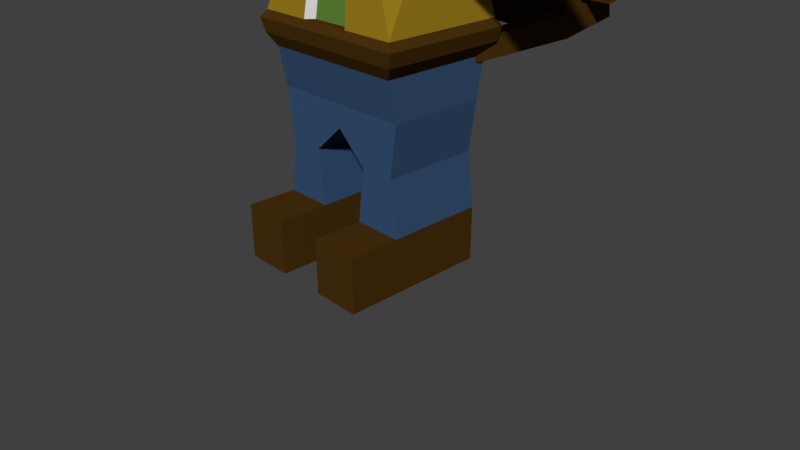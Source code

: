 # Source: Zombie.blend  (saved by Blender 2.79.0; exported with 4.5.12 LTS)
import bpy
from mathutils import Matrix  # noqa: F401  (used for matrix-valued properties, if any)

bpy.ops.wm.read_factory_settings(use_empty=True)
scene = bpy.context.scene
scene.name = 'Scene'

# ---- collections
col_collection_1 = bpy.data.collections.new('Collection 1'); scene.collection.children.link(col_collection_1)

# ---- materials (node trees are filled in below, after node groups)
mat_material = bpy.data.materials.new('Material')
mat_material.alpha_threshold = 0.0
mat_material.use_transparent_shadow = False
mat_material.diffuse_color = (0.104, 0.2266, 0.03263, 1.0)
mat_material.roughness = 0.5
mat_material.line_color = (0.0, 0.0, 0.0, 1.0)
mat_material_001 = bpy.data.materials.new('Material.001')
mat_material_001.alpha_threshold = 0.0
mat_material_001.use_transparent_shadow = False
mat_material_001.diffuse_color = (0.4969, 0.195, 0.1422, 1.0)
mat_material_001.roughness = 0.5
mat_material_002 = bpy.data.materials.new('Material.002')
mat_material_002.alpha_threshold = 0.0
mat_material_002.use_transparent_shadow = False
mat_material_002.diffuse_color = (0.723, 0.723, 0.723, 1.0)
mat_material_002.roughness = 0.5
mat_material_003 = bpy.data.materials.new('Material.003')
mat_material_003.alpha_threshold = 0.0
mat_material_003.use_transparent_shadow = False
mat_material_003.diffuse_color = (0.3185, 0.1981, 0.01128, 1.0)
mat_material_003.roughness = 0.5
mat_material_004 = bpy.data.materials.new('Material.004')
mat_material_004.alpha_threshold = 0.0
mat_material_004.use_transparent_shadow = False
mat_material_004.diffuse_color = (0.06681, 0.0303, 0.004765, 1.0)
mat_material_004.roughness = 0.5
mat_material_005 = bpy.data.materials.new('Material.005')
mat_material_005.alpha_threshold = 0.0
mat_material_005.use_transparent_shadow = False
mat_material_005.diffuse_color = (0.0375, 0.08285, 0.1734, 1.0)
mat_material_005.roughness = 0.5
mat_material_006 = bpy.data.materials.new('Material.006')
mat_material_006.alpha_threshold = 0.0
mat_material_006.use_transparent_shadow = False
mat_material_006.diffuse_color = (0.4969, 0.3192, 0.04271, 1.0)
mat_material_006.roughness = 0.5
mat_material_007 = bpy.data.materials.new('Material.007')
mat_material_007.alpha_threshold = 0.0
mat_material_007.use_transparent_shadow = False
mat_material_007.diffuse_color = (0.0, 0.0, 0.0, 1.0)
mat_material_007.roughness = 0.5

# ---- material node trees

# ---- world
world_world = bpy.data.worlds.new('World'); scene.world = world_world
world_world.color = (0.05088, 0.05088, 0.05088)
world_world.use_sun_shadow = False
world_world.sun_shadow_jitter_overblur = 0.0
world_world.cycles.sampling_method = 'MANUAL'

# ---- cameras
cam_camera = bpy.data.cameras.new('Camera')
cam_camera.clip_end = 100.0
cam_camera.lens = 35.0
cam_camera.sensor_width = 32.0
cam_camera.sensor_height = 18.0
cam_camera.ortho_scale = 7.314
cam_camera.dof.focus_distance = 0.0
cam_camera.dof.aperture_fstop = 128.0

# ---- meshes
me_cube_002 = bpy.data.meshes.new('Cube.002')
me_cube_002.from_pydata([(1.675, 1.753, 4.511), (-1.675, 1.753, 4.511), (1.675, 1.764, 4.089), (-1.675, 1.764, 4.089), (-1.675, 1.347, 4.079), (1.675, 1.347, 4.079), (1.675, 1.336, 4.5), (-1.675, 1.336, 4.5), (1.675, 2.183, 4.614), (-1.675, 2.183, 4.614), (1.675, 2.256, 4.199), (-1.675, 2.256, 4.199), (-1.675, 1.845, 4.127), (1.675, 1.845, 4.127), (1.675, 1.772, 4.542), (-1.675, 1.772, 4.542), (1.675, 1.771, 4.99), (-1.675, 1.771, 4.99), (1.675, 1.745, 4.57), (-1.675, 1.745, 4.57), (-1.675, 1.329, 4.595), (1.675, 1.329, 4.595), (1.675, 1.355, 5.016), (-1.675, 1.355, 5.016), (1.672, 1.741, 5.515), (-1.678, 1.741, 5.515), (1.672, 1.83, 5.103), (-1.678, 1.83, 5.103), (-1.678, 1.422, 5.015), (1.672, 1.422, 5.015), (1.672, 1.333, 5.427), (-1.678, 1.333, 5.427), (1.672, 2.238, 5.085), (-1.678, 2.238, 5.085), (1.672, 2.263, 4.664), (-1.678, 2.263, 4.664), (-1.678, 1.846, 4.64), (1.672, 1.846, 4.64), (1.672, 1.821, 5.06), (-1.678, 1.821, 5.06)], [], [(5, 4, 3, 2), (1, 0, 2, 3), (7, 6, 0, 1), (6, 5, 2, 0), (4, 7, 1, 3), (7, 4, 5, 6), (13, 12, 11, 10), (9, 8, 10, 11), (15, 14, 8, 9), (14, 13, 10, 8), (12, 15, 9, 11), (15, 12, 13, 14), (21, 20, 19, 18), (17, 16, 18, 19), (23, 22, 16, 17), (22, 21, 18, 16), (20, 23, 17, 19), (23, 20, 21, 22), (29, 28, 27, 26), (25, 24, 26, 27), (31, 30, 24, 25), (30, 29, 26, 24), (28, 31, 25, 27), (31, 28, 29, 30), (37, 36, 35, 34), (33, 32, 34, 35), (39, 38, 32, 33), (38, 37, 34, 32), (36, 39, 33, 35), (39, 36, 37, 38)])
me_cube_002.polygons.foreach_set('material_index', [4, 4, 4, 4, 4, 4, 4, 4, 4, 4, 4, 4, 4, 4, 4, 4, 4, 4, 4, 4, 4, 4, 4, 4, 4, 4, 4, 4, 4, 4])
me_cube_002.materials.append(mat_material)
me_cube_002.materials.append(mat_material_001)
me_cube_002.materials.append(mat_material_002)
me_cube_002.materials.append(mat_material_003)
me_cube_002.materials.append(mat_material_004)
me_cube_002.materials.append(mat_material_005)
me_cube_002.materials.append(mat_material_006)
me_cube_002.materials.append(mat_material_007)
me_cube_002.materials.append(None)
me_cube_002.use_remesh_preserve_volume = False
me_cube_002.use_remesh_preserve_attributes = False
me_cube_002.use_mirror_vertex_groups = False
me_cube_002.update()
me_cube_001 = bpy.data.meshes.new('Cube.001')
me_cube_001.from_pydata([(0.3378, 1.293, 4.711), (0.3302, 1.275, 5.391), (-0.3378, 1.293, 4.711), (-0.3302, 1.275, 5.391), (0.3302, 0.9976, 5.383), (-0.3302, 0.9976, 5.383), (-0.3378, 1.015, 4.704), (0.3378, 1.015, 4.704), (1.051, 1.293, 4.711), (1.028, 1.275, 5.391), (-1.051, 1.293, 4.711), (-1.028, 1.275, 5.391), (1.028, 0.9976, 5.383), (-1.028, 0.9976, 5.383), (-1.051, 1.015, 4.704), (1.051, 1.015, 4.704), (1.304, 1.293, 4.711), (1.275, 1.275, 5.391), (-1.304, 1.293, 4.711), (-1.275, 1.275, 5.391), (1.275, 0.9976, 5.383), (-1.275, 0.9976, 5.383), (-1.304, 1.015, 4.704), (1.304, 1.015, 4.704), (0.3378, 1.293, 4.711), (-0.3378, 1.293, 4.711), (-0.3378, 1.015, 4.704), (0.3378, 1.015, 4.704), (-1.051, 1.293, 4.711), (-1.051, 1.015, 4.704), (1.051, 1.293, 4.711), (1.051, 1.015, 4.704), (-1.304, 1.293, 4.711), (-1.304, 1.015, 4.704), (1.304, 1.293, 4.711), (1.304, 1.015, 4.704), (0.3378, 1.319, 3.688), (-0.3378, 1.319, 3.688), (-0.3378, 1.042, 3.681), (0.3378, 1.042, 3.681), (-1.051, 1.319, 3.688), (-1.051, 1.042, 3.681), (1.051, 1.319, 3.688), (1.051, 1.042, 3.681), (-1.304, 1.319, 3.688), (-1.304, 1.042, 3.681), (1.304, 1.319, 3.688), (1.304, 1.042, 3.681), (1.051, 1.311, 4.003), (1.304, 1.311, 4.003), (-1.051, 1.311, 4.003), (-0.3378, 1.311, 4.003), (1.051, 1.034, 3.996), (1.304, 1.034, 3.996), (-1.051, 1.034, 3.996), (-0.3378, 1.034, 3.996), (0.3378, 1.311, 4.003), (-1.304, 1.034, 3.996), (0.3378, 1.034, 3.996), (-1.304, 1.311, 4.003), (1.304, 1.844, 4.017), (1.304, 1.852, 3.702), (-0.3378, 1.844, 4.017), (-0.3378, 1.852, 3.702), (0.3378, 1.852, 3.702), (1.051, 1.852, 3.702), (-1.051, 1.852, 3.702), (-1.304, 1.852, 3.702), (-1.304, 1.844, 4.017), (1.051, 1.844, 4.017), (-1.051, 1.844, 4.017), (0.3378, 1.844, 4.017), (0.334, 1.284, 5.051), (-0.334, 1.284, 5.051), (0.334, 1.006, 5.044), (-0.334, 1.006, 5.044), (1.04, 1.284, 5.051), (-1.04, 1.284, 5.051), (1.04, 1.006, 5.044), (-1.04, 1.006, 5.044), (1.289, 1.284, 5.051), (-1.289, 1.284, 5.051), (1.289, 1.006, 5.044), (-1.289, 1.006, 5.044), (0.793, -0.4456, 4.951), (0.7839, -0.4544, 5.209), (0.9836, -0.4456, 4.951), (0.9724, -0.4544, 5.209), (-0.7839, -0.4544, 5.209), (-0.9724, -0.4544, 5.209), (0.7492, -0.4039, 3.729), (0.9294, -0.4039, 3.729), (-0.7492, -0.4039, 3.729), (-0.9294, -0.4039, 3.729), (0.7492, -0.4125, 3.982), (-0.7492, -0.4125, 3.982), (-0.9294, -0.4125, 3.982), (0.9294, -0.4125, 3.982), (-0.793, -0.4456, 4.951), (-0.9836, -0.4456, 4.951), (0.793, -0.6789, 4.939), (0.7839, -0.6877, 5.197), (0.9836, -0.6789, 4.939), (0.9724, -0.6877, 5.197), (-0.7839, -0.6877, 5.197), (-0.9724, -0.6877, 5.197), (0.7492, -0.6492, 3.717), (0.9294, -0.6492, 3.717), (-0.7492, -0.6492, 3.717), (-0.9294, -0.6492, 3.717), (0.7492, -0.6579, 3.969), (-0.7492, -0.6579, 3.969), (-0.9294, -0.6579, 3.969), (0.9294, -0.6579, 3.969), (-0.793, -0.6789, 4.939), (-0.9836, -0.6789, 4.939)], [], [(5, 4, 1, 3), (73, 72, 0, 2), (5, 3, 11, 13), (7, 6, 26, 27), (23, 15, 31, 35), (74, 4, 5, 75), (18, 10, 28, 32), (78, 15, 23, 82), (73, 2, 10, 77), (75, 5, 13, 79), (74, 7, 15, 78), (22, 18, 32, 33), (1, 4, 12, 9), (72, 1, 9, 76), (83, 21, 19, 81), (82, 23, 16, 80), (9, 12, 20, 17), (76, 9, 17, 80), (13, 21, 89, 88), (6, 14, 29, 26), (13, 11, 19, 21), (77, 10, 18, 81), (50, 51, 62, 70), (55, 54, 41, 38), (41, 54, 95, 92), (49, 46, 61, 60), (51, 56, 71, 62), (16, 23, 35, 34), (2, 0, 24, 25), (0, 8, 30, 24), (8, 16, 34, 30), (10, 2, 25, 28), (14, 22, 33, 29), (15, 7, 27, 31), (39, 38, 37, 36), (39, 36, 42, 43), (40, 41, 45, 44), (37, 38, 41, 40), (43, 42, 46, 47), (82, 20, 87, 86), (58, 55, 38, 39), (57, 59, 44, 45), (46, 42, 65, 61), (52, 58, 39, 43), (37, 40, 66, 63), (49, 53, 47, 46), (34, 35, 53, 49), (32, 28, 50, 59), (31, 27, 58, 52), (33, 32, 59, 57), (27, 26, 55, 58), (29, 33, 57, 54), (28, 25, 51, 50), (30, 34, 49, 48), (35, 31, 52, 53), (26, 29, 54, 55), (24, 30, 48, 56), (71, 69, 65, 64), (69, 60, 61, 65), (70, 62, 63, 66), (62, 71, 64, 63), (68, 70, 66, 67), (42, 36, 64, 65), (44, 59, 68, 67), (56, 48, 69, 71), (59, 50, 70, 68), (48, 49, 60, 69), (36, 37, 63, 64), (40, 44, 67, 66), (25, 24, 56, 51), (11, 77, 81, 19), (14, 79, 83, 22), (8, 76, 80, 16), (20, 82, 80, 17), (22, 83, 81, 18), (0, 72, 76, 8), (4, 74, 78, 12), (6, 75, 79, 14), (3, 73, 77, 11), (21, 83, 99, 89), (7, 74, 75, 6), (3, 1, 72, 73), (88, 89, 105, 104), (87, 85, 101, 103), (83, 79, 98, 99), (43, 47, 91, 90), (78, 82, 86, 84), (54, 57, 96, 95), (79, 13, 88, 98), (45, 41, 92, 93), (20, 12, 85, 87), (57, 45, 93, 96), (47, 53, 97, 91), (53, 52, 94, 97), (52, 43, 90, 94), (12, 78, 84, 85), (114, 104, 105, 115), (113, 110, 106, 107), (111, 112, 109, 108), (101, 100, 102, 103), (90, 91, 107, 106), (98, 88, 104, 114), (93, 92, 108, 109), (89, 99, 115, 105), (94, 90, 106, 110), (92, 95, 111, 108), (85, 84, 100, 101), (96, 93, 109, 112), (86, 87, 103, 102), (91, 97, 113, 107), (97, 86, 102, 113), (113, 102, 100, 110), (110, 100, 84, 94), (94, 84, 86, 97), (95, 98, 114, 111), (111, 114, 115, 112), (112, 115, 99, 96), (96, 99, 98, 95)])
me_cube_001.polygons.foreach_set('material_index', [4, 4, 4, 4, 4, 4, 4, 4, 4, 4, 4, 4, 4, 4, 4, 4, 4, 4, 4, 4, 4, 4, 4, 4, 4, 4, 4, 4, 4, 4, 4, 4, 4, 4, 4, 4, 4, 4, 4, 4, 4, 4, 4, 4, 4, 4, 4, 4, 4, 4, 4, 4, 4, 4, 4, 4, 4, 4, 4, 4, 4, 4, 4, 4, 4, 4, 4, 4, 4, 4, 4, 4, 4, 4, 4, 4, 4, 4, 4, 4, 4, 4, 4, 4, 4, 4, 4, 4, 4, 4, 4, 4, 4, 4, 4, 4, 4, 4, 4, 4, 4, 4, 4, 4, 4, 4, 4, 4, 4, 4, 4, 4, 4, 4, 4, 4, 4, 4])
me_cube_001.materials.append(mat_material)
me_cube_001.materials.append(mat_material_001)
me_cube_001.materials.append(mat_material_002)
me_cube_001.materials.append(mat_material_003)
me_cube_001.materials.append(mat_material_004)
me_cube_001.materials.append(mat_material_005)
me_cube_001.materials.append(mat_material_006)
me_cube_001.materials.append(mat_material_007)
me_cube_001.materials.append(None)
me_cube_001.use_remesh_preserve_volume = False
me_cube_001.use_remesh_preserve_attributes = False
me_cube_001.use_mirror_vertex_groups = False
me_cube_001.update()
me_cube = bpy.data.meshes.new('Cube')
me_cube.from_pydata([(0.9147, 1.129, 5.71), (0.9147, -0.7002, 5.736), (-0.9147, -0.7002, 5.736), (-0.9147, 1.129, 5.71), (1.0, 1.214, 7.238), (1.0, -0.7855, 7.238), (-1.0, -0.7855, 7.238), (-1.0, 1.214, 7.238), (0.5488, 1.129, 5.652), (0.1829, 1.129, 5.652), (-0.1829, 1.129, 5.652), (-0.5488, 1.129, 5.652), (0.5488, -0.7002, 5.652), (0.1829, -0.7002, 5.652), (-0.1829, -0.7002, 5.652), (-0.5488, -0.7002, 5.652), (0.6, 1.214, 7.238), (0.2, 1.214, 7.238), (-0.2, 1.214, 7.238), (-0.6, 1.214, 7.238), (0.6, -0.7855, 7.238), (0.2, -0.7855, 7.238), (-0.2, -0.7855, 7.238), (-0.6, -0.7855, 7.238), (1.0, 1.214, 5.945), (1.0, 1.214, 6.537), (1.0, 1.214, 7.023), (1.0, -0.7855, 6.038), (1.0, -0.7855, 6.474), (1.0, -0.7855, 6.875), (-1.0, -0.7855, 6.038), (-1.0, -0.7855, 6.474), (-1.0, -0.7855, 6.875), (-1.0, 1.214, 5.945), (-1.0, 1.214, 6.537), (-1.0, 1.214, 7.023), (0.6, -0.7855, 7.023), (0.6, -0.7855, 6.537), (0.4453, -0.7855, 5.924), (0.2, -0.7855, 6.983), (0.2, -0.7855, 6.537), (0.2, -0.7855, 5.924), (-0.2, -0.7855, 6.983), (-0.2, -0.7855, 6.537), (-0.2, -0.7855, 5.924), (-0.6, -0.7855, 7.023), (-0.6, -0.7855, 6.537), (-0.4453, -0.7855, 5.924), (0.6, 1.214, 6.008), (0.6, 1.214, 6.537), (0.6, 1.214, 7.023), (0.2, 1.214, 6.008), (0.2, 1.214, 6.537), (0.2, 1.214, 7.023), (-0.2, 1.214, 6.008), (-0.2, 1.214, 6.537), (-0.2, 1.214, 7.023), (-0.6, 1.214, 6.008), (-0.6, 1.214, 6.537), (-0.6, 1.214, 7.023), (0.2, -0.8164, 6.537), (0.2, -0.8164, 6.008), (-0.2, -0.8164, 6.537), (-0.2, -0.8164, 6.008), (0.6, -0.6115, 7.023), (0.6, -0.6115, 6.537), (0.2, -0.6115, 6.983), (0.2, -0.6115, 6.537), (-0.2, -0.6115, 6.983), (-0.2, -0.6115, 6.537), (-0.6, -0.6115, 7.023), (-0.6, -0.6115, 6.537), (0.9147, 0.5194, 5.652), (0.9147, -0.09043, 5.652), (-0.9147, -0.09043, 5.652), (-0.9147, 0.5194, 5.652), (-1.0, -0.1189, 7.238), (-1.0, 0.5478, 7.238), (1.0, 0.5478, 7.238), (1.0, -0.1189, 7.238), (0.4307, -0.1189, 5.432), (0.4307, 0.5478, 5.432), (0.1436, -0.1189, 5.432), (0.1436, 0.5478, 5.432), (-0.1436, -0.1189, 5.432), (-0.1436, 0.5478, 5.432), (-0.4307, -0.1189, 5.432), (-0.4307, 0.5478, 5.432), (1.0, 0.5478, 6.008), (1.0, -0.1189, 6.008), (1.0, 0.5478, 6.537), (1.0, -0.1189, 6.537), (1.0, 0.5478, 7.023), (1.0, -0.1189, 7.023), (-1.0, -0.1189, 6.008), (-1.0, 0.5478, 6.008), (-1.0, -0.1189, 6.537), (-1.0, 0.5478, 6.537), (-1.0, -0.1189, 7.023), (-1.0, 0.5478, 7.023), (0.4307, -0.1189, 5.214), (0.4307, 0.5478, 5.214), (0.1436, -0.1189, 5.214), (0.1436, 0.5478, 5.214), (-0.1436, -0.1189, 5.214), (-0.1436, 0.5478, 5.214), (-0.4307, -0.1189, 5.214), (-0.4307, 0.5478, 5.214), (0.7409, -0.5432, 5.093), (0.979, 0.9721, 5.093), (0.3263, -0.5432, 5.093), (0.3263, 0.9721, 5.093), (-0.3263, -0.5432, 5.093), (-0.3263, 0.9721, 5.093), (-0.7409, -0.5432, 5.093), (-0.979, 0.9721, 5.093), (1.048, -0.5962, 3.054), (1.048, 1.025, 3.054), (0.3492, -0.5962, 3.054), (0.3492, 1.025, 3.054), (-0.3492, -0.5962, 3.054), (-0.3492, 1.025, 3.054), (-1.048, -0.5962, 3.054), (-1.048, 1.025, 3.054), (-0.7669, -0.5697, 4.073), (-0.7496, -0.552, 4.753), (-0.9905, 0.9809, 4.753), (-1.013, 0.9986, 4.073), (0.9905, 0.9809, 4.753), (1.013, 0.9986, 4.073), (0.3378, 0.9986, 4.073), (0.3302, 0.9809, 4.753), (-0.3378, 0.9986, 4.073), (-0.3302, 0.9809, 4.753), (0.7496, -0.552, 4.753), (0.7669, -0.5697, 4.073), (0.3302, -0.552, 4.753), (0.3378, -0.5697, 4.073), (-0.3302, -0.552, 4.753), (-0.3378, -0.5697, 4.073), (0.9147, 0.3161, 5.652), (0.9147, 0.1128, 5.652), (-0.9147, 0.1128, 5.652), (-0.9147, 0.3161, 5.652), (-1.0, 0.1034, 7.238), (-1.0, 0.3256, 7.238), (1.0, 0.3256, 7.238), (1.0, 0.1034, 7.238), (0.4307, 0.1034, 5.432), (0.4307, 0.3256, 5.432), (-0.4307, 0.1034, 5.432), (-0.4307, 0.3256, 5.432), (1.0, 0.3256, 6.008), (1.0, 0.1034, 6.008), (1.0, 0.3256, 6.537), (1.0, 0.1034, 6.537), (1.0, 0.3256, 7.023), (1.0, 0.1034, 7.023), (-1.0, 0.1034, 6.008), (-1.0, 0.3256, 6.008), (-1.0, 0.1034, 6.537), (-1.0, 0.3256, 6.537), (-1.0, 0.1034, 7.023), (-1.0, 0.3256, 7.023), (0.4307, 0.1034, 5.214), (0.4307, 0.3256, 5.214), (-0.4307, 0.1034, 5.214), (-0.4307, 0.3256, 5.214), (0.979, -0.03808, 5.093), (0.979, 0.467, 5.093), (-0.979, -0.03808, 5.093), (-0.979, 0.467, 5.093), (1.048, -0.05576, 3.054), (1.048, 0.4847, 3.054), (-1.048, -0.05576, 3.054), (-1.048, 0.4847, 3.054), (0.9905, -0.04102, 4.753), (0.9905, 0.47, 4.753), (1.013, -0.04692, 4.073), (1.013, 0.4759, 4.073), (-0.9905, 0.47, 4.753), (-0.9905, -0.04102, 4.753), (-1.013, 0.4759, 4.073), (-1.013, -0.04692, 4.073), (1.561, -0.04102, 4.753), (1.561, 0.47, 4.753), (1.597, -0.04692, 4.073), (1.597, 0.4759, 4.073), (-1.561, 0.47, 4.753), (-1.561, -0.04102, 4.753), (-1.597, 0.4759, 4.073), (-1.597, -0.04692, 4.073), (1.862, -0.04102, 4.705), (1.862, 0.47, 4.705), (1.905, -0.04692, 4.121), (1.905, 0.4759, 4.121), (-1.862, 0.47, 4.705), (-1.862, -0.04102, 4.705), (-1.905, 0.4759, 4.121), (-1.905, -0.04692, 4.121), (2.221, -0.04102, 4.753), (2.221, 0.47, 4.753), (2.272, -0.04692, 4.073), (2.272, 0.4759, 4.073), (-2.221, 0.47, 4.753), (-2.221, -0.04102, 4.753), (-2.272, 0.4759, 4.073), (-2.272, -0.04692, 4.073), (2.532, -0.04102, 4.753), (2.532, 0.47, 4.753), (2.59, -0.04692, 4.073), (2.59, 0.4759, 4.073), (-2.532, 0.47, 4.753), (-2.532, -0.04102, 4.753), (-2.59, 0.4759, 4.073), (-2.59, -0.04692, 4.073), (2.986, -0.04102, 4.753), (2.986, 0.47, 4.753), (3.066, -0.04692, 4.073), (3.066, 0.4759, 4.073), (-2.986, 0.47, 4.753), (-2.986, -0.04102, 4.753), (-3.066, 0.4759, 4.073), (-3.066, -0.04692, 4.073), (0.9683, 0.4289, 2.112), (0.9683, 0.8579, 2.112), (0.3228, 0.8579, 0.0), (0.3228, 0.8579, 2.112), (0.3228, 0.4289, 0.0), (-0.3228, 0.8579, 2.112), (-0.9683, 0.4289, 2.112), (-0.9683, 0.8579, 2.112), (-0.3228, -0.4289, 2.112), (-0.9683, -0.4289, 2.112), (0.3228, -0.4289, 2.112), (0.9683, -0.4289, 2.112), (0.9683, -1.341e-07, 2.112), (0.9683, 0.8579, 0.0), (0.9683, 0.4289, 0.0), (-0.9683, 5.96e-08, 2.112), (0.8779, 0.4289, 1.44), (0.8779, 0.8579, 1.44), (0.4132, 0.4289, 1.44), (0.4132, 0.8579, 1.44), (-0.4132, 0.4289, 1.44), (-0.4132, 0.8579, 1.44), (-0.8779, 0.4289, 1.44), (-0.8779, 0.8579, 1.44), (-0.4132, -0.4289, 1.44), (-0.8779, -0.4289, 1.44), (0.4132, -0.4289, 1.44), (0.8779, -0.4289, 1.44), (0.8779, -1.341e-07, 1.44), (0.4132, 0.0, 1.44), (-0.4132, 5.96e-08, 1.44), (-0.8779, 5.96e-08, 1.44), (-0.3228, 0.4289, 0.0), (-0.3228, 0.8579, 0.0), (-0.9683, 0.4289, 0.0), (-0.9683, 0.8579, 0.0), (-0.3228, -0.4289, 0.0), (-0.9683, -0.4289, 0.0), (0.9683, -0.4289, 0.0), (0.3228, -0.4289, 0.0), (0.9683, -1.341e-07, 0.0), (0.3228, 0.0, 0.0), (-0.3228, 5.96e-08, 0.0), (-0.9683, 5.96e-08, 0.0), (0.9655, 0.4635, 2.623), (-0.9655, 0.4635, 2.623), (0.9655, -0.03457, 2.623), (0.9655, -0.5327, 2.623), (0.3218, 0.9616, 2.623), (0.9655, 0.9616, 2.623), (-0.9655, -0.5327, 2.623), (-0.9655, -0.03457, 2.623), (-0.9655, 0.9616, 2.623), (-0.3218, 0.9616, 2.623), (0.3218, -0.5327, 2.623), (-0.3218, -0.5327, 2.623), (0.3228, 0.0, 0.7201), (0.3228, 0.4289, 0.7201), (0.9683, 0.4289, 0.7201), (0.9683, 0.8579, 0.7201), (0.3228, 0.8579, 0.7201), (0.3228, -0.4289, 0.7201), (0.9683, -0.4289, 0.7201), (0.9683, -1.341e-07, 0.7201), (-0.3228, 5.96e-08, 0.7201), (-0.3228, -0.4289, 0.7201), (-0.3228, 0.4289, 0.7201), (-0.9683, 5.96e-08, 0.7201), (-0.9683, -0.4289, 0.7201), (-0.3228, 0.8579, 0.7201), (-0.9683, 0.4289, 0.7201), (-0.9683, 0.8579, 0.7201), (-0.3228, -1.096, 0.7201), (-0.3228, -1.096, 0.0), (-0.9683, -1.096, 0.0), (0.9683, -1.096, 0.0), (0.3228, -1.096, 0.0), (0.3228, -1.096, 0.7201), (0.9683, -1.096, 0.7201), (-0.9683, -1.096, 0.7201), (1.119, 0.5031, 2.96), (1.119, 1.08, 2.96), (1.08, 0.4931, 2.784), (-1.119, 0.5031, 2.96), (-1.119, 1.08, 2.96), (-0.373, 1.08, 2.96), (-0.373, -0.6515, 2.96), (-1.119, -0.6515, 2.96), (0.373, 1.08, 2.96), (0.373, -0.6515, 2.96), (1.119, -0.6515, 2.96), (1.119, -0.07419, 2.96), (1.08, -0.06416, 2.784), (0.3601, 1.05, 2.784), (-1.119, -0.07419, 2.96), (-1.08, -0.6214, 2.784), (-1.08, 1.05, 2.784), (0.3601, -0.6214, 2.784), (-1.08, 0.4931, 2.784), (1.08, -0.6214, 2.784), (1.08, 1.05, 2.784), (-1.08, -0.06416, 2.784), (-0.3601, 1.05, 2.784), (-0.3601, -0.6214, 2.784), (0.1818, 0.6365, 5.307), (0.5454, 0.6365, 5.307), (-0.1818, 0.6365, 5.307), (-0.5454, 0.6365, 5.307), (0.5454, -0.2076, 5.307), (0.1818, -0.2076, 5.307), (-0.1818, -0.2076, 5.307), (-0.5454, -0.2076, 5.307), (-0.5454, 0.07378, 5.307), (-0.5454, 0.3551, 5.307), (0.5454, 0.3551, 5.307), (0.5454, 0.07378, 5.307), (0.2472, -0.4425, 5.093), (-0.2472, -0.4425, 5.093), (0.2645, -0.4955, 3.054), (-0.2645, -0.4955, 3.054), (0.2558, -0.469, 4.073), (-0.2558, -0.469, 4.073), (0.2501, -0.4513, 4.753), (-0.2501, -0.4513, 4.753), (0.6899, 0.7484, 5.236), (0.8345, 0.8602, 5.164), (0.6899, -0.3194, 5.236), (0.6315, -0.4313, 5.164), (0.23, -0.3194, 5.236), (0.2782, -0.4313, 5.164), (-0.23, -0.3194, 5.236), (-0.2782, -0.4313, 5.164), (-0.6899, -0.3194, 5.236), (-0.6315, -0.4313, 5.164), (-0.6899, 0.0365, 5.236), (-0.8345, -0.00079, 5.164), (-0.6899, 0.3924, 5.236), (-0.8345, 0.4297, 5.164), (0.6899, 0.3924, 5.236), (0.8345, 0.4297, 5.164), (0.6899, 0.0365, 5.236), (0.8345, -0.0007902, 5.164), (0.2782, 0.8602, 5.164), (0.23, 0.7484, 5.236), (-0.2782, 0.8602, 5.164), (-0.23, 0.7484, 5.236), (-0.8345, 0.8602, 5.164), (-0.6899, 0.7484, 5.236), (0.1781, -0.2267, 5.173), (0.2127, -0.3346, 5.133), (-0.1781, -0.2267, 5.173), (-0.2127, -0.3346, 5.133), (-0.4597, -0.6985, 6.71), (-0.3403, -0.6985, 6.71), (-0.4597, -0.6985, 6.85), (-0.3403, -0.6985, 6.85), (0.3403, -0.6985, 6.71), (0.4597, -0.6985, 6.71), (0.3403, -0.6985, 6.85), (0.4597, -0.6985, 6.85), (-0.4597, -0.6115, 6.71), (-0.4597, -0.6115, 6.85), (-0.3403, -0.6115, 6.71), (-0.3403, -0.6115, 6.85), (0.3403, -0.6115, 6.71), (0.3403, -0.6115, 6.85), (0.4597, -0.6115, 6.71), (0.4597, -0.6115, 6.85), (1.0, 1.214, 7.095), (1.0, 1.214, 7.166), (1.0, -0.7855, 7.095), (1.0, -0.7855, 7.166), (-1.0, -0.7855, 7.095), (-1.0, -0.7855, 7.166), (-1.0, 1.214, 7.095), (-1.0, 1.214, 7.166), (0.6, 1.214, 7.095), (0.6, 1.214, 7.166), (0.2, 1.214, 7.095), (0.2, 1.214, 7.166), (-0.2, 1.214, 7.095), (-0.2, 1.214, 7.166), (-0.6, 1.214, 7.095), (-0.6, 1.214, 7.166), (0.6, -0.7855, 7.166), (0.6, -0.7855, 7.095), (0.2, -0.7855, 7.166), (0.2, -0.7855, 7.055), (-0.2, -0.7855, 7.166), (-0.2, -0.7855, 7.055), (-0.6, -0.7855, 7.166), (-0.6, -0.7855, 7.095), (1.0, 0.5478, 7.166), (1.0, 0.5478, 7.095), (1.0, -0.1189, 7.166), (1.0, -0.1189, 7.095), (-1.0, -0.1189, 7.166), (-1.0, -0.1189, 7.095), (-1.0, 0.5478, 7.166), (-1.0, 0.5478, 7.095), (-1.0, 0.1034, 7.166), (-1.0, 0.1034, 7.095), (-1.0, 0.3256, 7.166), (-1.0, 0.3256, 7.095), (1.0, 0.3256, 7.166), (1.0, 0.3256, 7.095), (1.0, 0.1034, 7.166), (1.0, 0.1034, 7.095), (0.6, -0.8448, 7.095), (0.6, -0.8448, 7.023), (0.2, -0.8448, 7.055), (0.2, -0.8448, 6.983), (-0.2, -0.8448, 7.055), (-0.2, -0.8448, 6.983), (-0.6, -0.8448, 7.095), (-0.6, -0.8448, 7.023), (0.2, -1.063, 6.389), (0.2, -1.063, 6.008), (-0.2, -1.063, 6.389), (-0.2, -1.063, 6.008), (1.268e-07, 1.129, 5.652), (-2.31e-08, -0.7002, 5.652), (1.788e-07, 1.214, 7.238), (-2.384e-07, -0.7855, 7.238), (1.639e-07, 1.214, 7.023), (1.49e-07, 1.214, 6.537), (1.341e-07, 1.214, 6.008), (-5.96e-08, -0.7855, 5.924), (-1.341e-07, -0.7855, 6.537), (-2.086e-07, -0.7855, 6.983), (-5.96e-08, -0.8164, 6.008), (-1.341e-07, -0.8164, 6.537), (7.451e-08, 0.5478, 5.432), (4.47e-08, -0.1189, 5.432), (7.451e-08, 0.5478, 5.214), (4.47e-08, -0.1189, 5.214), (1.192e-07, 0.9721, 5.093), (1.192e-07, 1.025, 3.054), (5.96e-08, -0.5962, 3.054), (1.192e-07, 0.9809, 4.753), (1.192e-07, 0.9986, 4.073), (8.941e-08, 0.8579, 2.112), (5.96e-08, -0.4289, 2.112), (8.941e-08, 0.8579, 1.832), (0.00886, -0.4289, 1.82), (8.941e-08, 0.4289, 1.832), (0.00886, 3.027e-08, 1.82), (5.96e-08, -0.5327, 2.623), (1.192e-07, 0.9616, 2.623), (1.192e-07, 1.08, 2.96), (5.96e-08, -0.6515, 2.96), (8.941e-08, -0.6214, 2.784), (8.941e-08, 1.05, 2.784), (5.96e-08, -0.4425, 5.093), (8.941e-08, 0.6365, 5.307), (5.96e-08, -0.4955, 3.054), (5.96e-08, -0.4513, 4.753), (5.96e-08, -0.469, 4.073), (4.47e-08, -0.2267, 5.173), (5.96e-08, -0.3346, 5.133), (8.941e-08, 0.7484, 5.236), (1.192e-07, 0.8602, 5.164), (1.788e-07, 1.214, 7.166), (1.639e-07, 1.214, 7.095), (-2.086e-07, -0.7855, 7.055), (-2.235e-07, -0.7855, 7.166), (-5.96e-08, -1.063, 6.008), (-1.341e-07, -1.063, 6.389), (0.4453, -0.7855, 5.83), (0.2, -0.7855, 5.83), (-0.2, -0.7855, 5.83), (-0.4453, -0.7855, 5.83), (1.0, 1.214, 5.83), (1.0, -0.7855, 5.89), (-1.0, -0.7855, 5.89), (-1.0, 1.214, 5.83), (0.6, 1.214, 5.83), (0.2, 1.214, 5.83), (-0.2, 1.214, 5.83), (-0.6, 1.214, 5.83), (-1.0, -0.1189, 5.83), (-1.0, 0.5478, 5.83), (1.0, 0.5478, 5.83), (1.0, -0.1189, 5.83), (1.0, 0.3256, 5.83), (1.0, 0.1034, 5.83), (-1.0, 0.1034, 5.83), (-1.0, 0.3256, 5.83), (-4.47e-08, -0.7855, 5.83), (1.341e-07, 1.214, 5.83), (-0.1734, -0.6437, 5.912), (-0.3861, -0.6437, 5.912), (-5.96e-08, -0.6437, 5.912), (0.3861, -0.6437, 5.912), (0.1734, -0.6437, 5.912), (0.3861, -0.6437, 5.841), (0.1734, -0.6437, 5.841), (-0.1734, -0.6437, 5.841), (-0.3861, -0.6437, 5.841), (-4.668e-08, -0.6437, 5.841), (-0.8819, 0.8862, 3.893), (0.8819, 0.8862, 3.893), (0.7064, -0.4788, 3.893), (0.294, -0.4788, 3.893), (-0.294, -0.4788, 3.893), (-0.7064, -0.4788, 3.893), (0.294, 0.8862, 3.893), (-0.294, 0.8862, 3.893), (0.8819, 0.4312, 3.893), (0.8819, -0.02378, 3.893), (-0.8819, -0.02378, 3.893), (-0.8819, 0.4312, 3.893), (0.2227, -0.3917, 3.893), (-0.2227, -0.3917, 3.893), (5.609e-08, -0.3917, 3.893), (1.077e-07, 0.8862, 3.893), (1.0, 1.214, 7.383), (1.0, -0.7855, 7.383), (-1.0, -0.7855, 7.383), (-1.0, 1.214, 7.383), (0.6, 1.214, 7.383), (0.2, 1.214, 7.383), (-0.2, 1.214, 7.383), (-0.6, 1.214, 7.383), (0.6, -0.7855, 7.383), (0.2, -0.7855, 7.383), (-0.2, -0.7855, 7.383), (-0.6, -0.7855, 7.383), (-1.0, -0.1189, 7.383), (-1.0, 0.5478, 7.383), (1.0, 0.5478, 7.383), (1.0, -0.1189, 7.383), (-1.0, 0.1034, 7.383), (-1.0, 0.3256, 7.383), (1.0, 0.3256, 7.383), (1.0, 0.1034, 7.383), (1.788e-07, 1.214, 7.383), (-2.384e-07, -0.7855, 7.383), (0.6512, 0.8657, 7.565), (-0.6512, -0.4368, 7.565), (-0.6512, 0.8657, 7.565), (-0.3907, 0.8657, 7.565), (0.3907, -0.4368, 7.565), (-0.1302, -0.4368, 7.565), (0.6512, 0.4315, 7.565), (-0.6512, 0.1421, 7.565), (-1.657e-07, -0.4368, 7.565), (0.6512, -0.4368, 7.565), (0.3907, 0.8657, 7.565), (0.1302, 0.8657, 7.565), (-0.1302, 0.8657, 7.565), (0.1302, -0.4368, 7.565), (-0.3907, -0.4368, 7.565), (-0.6512, -0.002608, 7.565), (-0.6512, 0.4315, 7.565), (0.6512, -0.002608, 7.565), (-0.6512, 0.2868, 7.565), (0.6512, 0.2868, 7.565), (0.6512, 0.1421, 7.565), (1.061e-07, 0.8657, 7.565), (0.2819, 0.4963, 7.658), (0.2819, -0.06739, 7.658), (-0.2819, -0.06739, 7.658), (-0.2819, 0.4963, 7.658), (0.1691, 0.4963, 7.658), (0.05637, 0.4963, 7.658), (-0.05637, 0.4963, 7.658), (-0.1691, 0.4963, 7.658), (0.1691, -0.06739, 7.658), (0.05637, -0.06739, 7.658), (-0.05637, -0.06739, 7.658), (-0.1691, -0.06739, 7.658), (-0.2819, 0.1205, 7.658), (-0.2819, 0.3084, 7.658), (0.2819, 0.3084, 7.658), (0.2819, 0.1205, 7.658), (-0.2819, 0.1831, 7.658), (-0.2819, 0.2458, 7.658), (0.2819, 0.2458, 7.658), (0.2819, 0.1831, 7.658), (2.592e-08, 0.4963, 7.658), (-9.168e-08, -0.06739, 7.658), (-2.887e-08, 0.2145, 7.688), (0.6, -0.8301, 7.792), (0.2, -0.8301, 7.792), (-2.98e-07, -0.8301, 7.792), (-0.2, -0.8301, 7.792), (-0.6, -0.8301, 7.792), (-2.253e-07, -0.7471, 7.835), (-0.1302, -0.7471, 7.835), (0.3907, -0.7471, 7.835), (0.1302, -0.7471, 7.835), (-0.3907, -0.7471, 7.835)], [], [(86, 15, 2, 74), (503, 11, 3, 499), (422, 77, 7, 399), (414, 23, 6, 397), (418, 79, 5, 395), (395, 5, 20, 408), (408, 20, 21, 410), (489, 447, 22, 412), (412, 22, 23, 414), (496, 0, 8, 500), (500, 8, 9, 501), (513, 444, 10, 502), (502, 10, 11, 503), (73, 1, 12, 80), (80, 12, 13, 82), (457, 445, 14, 84), (84, 14, 15, 86), (404, 56, 59, 406), (56, 55, 58, 59), (55, 54, 57, 58), (487, 448, 56, 404), (448, 449, 55, 56), (449, 450, 54, 55), (400, 50, 53, 402), (50, 49, 52, 53), (49, 48, 51, 52), (392, 26, 50, 400), (26, 25, 49, 50), (25, 24, 48, 49), (493, 492, 519, 520), (44, 43, 46, 47), (40, 37, 65, 67), (38, 41, 518, 517), (43, 44, 63, 62), (452, 453, 42, 43), (495, 494, 521, 522), (38, 37, 40, 41), (37, 36, 64, 65), (497, 27, 38, 492), (27, 28, 37, 38), (28, 29, 36, 37), (507, 89, 27, 497), (89, 91, 28, 27), (91, 93, 29, 28), (495, 47, 30, 498), (47, 46, 31, 30), (46, 45, 32, 31), (505, 95, 33, 499), (95, 97, 34, 33), (97, 99, 35, 34), (406, 59, 35, 398), (59, 58, 34, 35), (58, 57, 33, 34), (455, 62, 442, 491), (451, 41, 61, 454), (452, 43, 62, 455), (41, 40, 60, 61), (71, 69, 386, 384), (67, 65, 390, 388), (45, 46, 71, 70), (46, 43, 69, 71), (39, 40, 67, 66), (36, 39, 66, 64), (43, 42, 68, 69), (42, 45, 70, 68), (31, 32, 98, 96), (161, 163, 99, 97), (30, 31, 96, 94), (159, 161, 97, 95), (498, 30, 94, 504), (511, 159, 95, 505), (25, 26, 92, 90), (155, 157, 93, 91), (24, 25, 90, 88), (153, 155, 91, 89), (496, 24, 88, 506), (509, 153, 89, 507), (10, 85, 87, 11), (83, 81, 101, 103), (444, 456, 85, 10), (151, 87, 107, 167), (8, 81, 83, 9), (84, 86, 106, 104), (0, 72, 81, 8), (141, 73, 80, 148), (393, 4, 78, 416), (430, 147, 79, 418), (397, 6, 76, 420), (426, 145, 77, 422), (11, 87, 75, 3), (150, 86, 74, 142), (370, 368, 113, 115), (485, 366, 111, 460), (366, 349, 109, 111), (456, 83, 103, 458), (148, 80, 100, 164), (87, 85, 105, 107), (80, 82, 102, 100), (457, 84, 104, 459), (539, 530, 119, 461), (530, 525, 117, 119), (535, 524, 123, 175), (365, 351, 108, 168), (351, 353, 110, 108), (477, 341, 347, 480), (355, 357, 114, 112), (361, 370, 115, 171), (472, 272, 227, 465), (271, 278, 234, 235), (275, 269, 230, 239), (524, 531, 121, 123), (533, 526, 116, 172), (526, 527, 118, 116), (102, 372, 352, 333), (528, 529, 122, 120), (112, 114, 125, 138), (138, 125, 124, 139), (136, 110, 340, 346), (112, 138, 347, 341), (108, 110, 136, 134), (134, 136, 137, 135), (168, 108, 134, 176), (176, 134, 135, 178), (115, 113, 133, 126), (126, 133, 132, 127), (171, 115, 126, 180), (180, 126, 127, 182), (111, 109, 128, 131), (131, 128, 129, 130), (460, 111, 131, 463), (125, 181, 183, 124), (180, 182, 190, 188), (114, 170, 181, 125), (170, 171, 180, 181), (128, 177, 179, 129), (176, 178, 186, 184), (109, 169, 177, 128), (169, 168, 176, 177), (525, 532, 173, 117), (532, 533, 172, 173), (270, 271, 235, 236), (279, 274, 233, 232), (272, 273, 225, 227), (274, 275, 239, 233), (276, 277, 229, 231), (471, 279, 232, 466), (357, 359, 170, 114), (359, 361, 171, 170), (349, 363, 169, 109), (363, 365, 168, 169), (529, 534, 174, 122), (534, 535, 175, 174), (81, 149, 165, 101), (149, 148, 164, 165), (87, 151, 143, 75), (151, 150, 142, 143), (420, 76, 144, 424), (424, 144, 145, 426), (416, 78, 146, 428), (428, 146, 147, 430), (72, 140, 149, 81), (140, 141, 148, 149), (86, 150, 166, 106), (150, 151, 167, 166), (506, 88, 152, 508), (508, 152, 153, 509), (88, 90, 154, 152), (152, 154, 155, 153), (90, 92, 156, 154), (154, 156, 157, 155), (504, 94, 158, 510), (510, 158, 159, 511), (94, 96, 160, 158), (158, 160, 161, 159), (96, 98, 162, 160), (160, 162, 163, 161), (187, 185, 193, 195), (186, 187, 195, 194), (182, 183, 191, 190), (181, 180, 188, 189), (178, 179, 187, 186), (179, 177, 185, 187), (177, 176, 184, 185), (183, 181, 189, 191), (196, 198, 206, 204), (192, 194, 202, 200), (191, 189, 197, 199), (189, 188, 196, 197), (185, 184, 192, 193), (184, 186, 194, 192), (188, 190, 198, 196), (190, 191, 199, 198), (201, 200, 208, 209), (205, 204, 212, 213), (198, 199, 207, 206), (194, 195, 203, 202), (195, 193, 201, 203), (199, 197, 205, 207), (197, 196, 204, 205), (193, 192, 200, 201), (215, 213, 221, 223), (211, 209, 217, 219), (200, 202, 210, 208), (204, 206, 214, 212), (206, 207, 215, 214), (202, 203, 211, 210), (203, 201, 209, 211), (207, 205, 213, 215), (221, 220, 222, 223), (217, 216, 218, 219), (213, 212, 220, 221), (209, 208, 216, 217), (208, 210, 218, 216), (212, 214, 222, 220), (214, 215, 223, 222), (210, 211, 219, 218), (231, 229, 245, 247), (466, 232, 248, 468), (225, 224, 240, 241), (239, 230, 246, 255), (236, 235, 251, 252), (230, 231, 247, 246), (465, 227, 243, 467), (233, 239, 255, 249), (235, 234, 250, 251), (268, 270, 236, 224), (269, 276, 231, 230), (273, 268, 224, 225), (281, 284, 226, 228), (470, 468, 248, 254), (284, 283, 237, 226), (290, 288, 266, 256), (283, 282, 238, 237), (467, 469, 244, 245), (469, 470, 254, 244), (288, 289, 260, 266), (280, 281, 228, 265), (224, 236, 252, 240), (227, 225, 241, 243), (232, 233, 249, 248), (266, 260, 261, 267), (264, 262, 263, 265), (237, 238, 228, 226), (238, 264, 265, 228), (257, 256, 258, 259), (256, 266, 267, 258), (292, 291, 267, 261), (285, 263, 300, 301), (293, 290, 256, 257), (291, 294, 258, 267), (287, 286, 262, 264), (294, 295, 259, 258), (282, 287, 264, 238), (295, 293, 257, 259), (285, 280, 265, 263), (260, 289, 296, 297), (273, 272, 317, 324), (462, 120, 310, 474), (122, 174, 318, 311), (275, 274, 319, 325), (461, 119, 312, 473), (277, 276, 320, 326), (120, 122, 311, 310), (472, 277, 326, 476), (471, 278, 321, 475), (123, 121, 309, 308), (278, 271, 323, 321), (270, 268, 306, 316), (250, 253, 280, 285), (240, 252, 287, 282), (252, 251, 286, 287), (251, 250, 285, 286), (253, 242, 281, 280), (241, 240, 282, 283), (243, 241, 283, 284), (242, 243, 284, 281), (248, 249, 292, 289), (247, 245, 293, 295), (246, 247, 295, 294), (255, 246, 294, 291), (245, 244, 290, 293), (249, 255, 291, 292), (254, 248, 289, 288), (244, 254, 288, 290), (302, 301, 300, 299), (296, 303, 298, 297), (262, 286, 302, 299), (263, 262, 299, 300), (261, 260, 297, 298), (289, 292, 303, 296), (286, 285, 301, 302), (292, 261, 298, 303), (305, 304, 306, 324), (307, 308, 320, 322), (304, 315, 316, 306), (474, 310, 327, 475), (308, 309, 326, 320), (311, 318, 325, 319), (312, 305, 324, 317), (310, 311, 319, 327), (315, 314, 323, 316), (318, 307, 322, 325), (314, 313, 321, 323), (473, 312, 317, 476), (117, 173, 304, 305), (174, 175, 307, 318), (172, 116, 314, 315), (119, 117, 305, 312), (274, 279, 327, 319), (268, 273, 324, 306), (173, 172, 315, 304), (116, 118, 313, 314), (271, 270, 316, 323), (276, 269, 322, 320), (269, 275, 325, 322), (175, 123, 308, 307), (463, 464, 132, 133), (384, 386, 377, 376), (165, 164, 339, 338), (101, 165, 338, 329), (166, 167, 337, 336), (106, 166, 336, 335), (167, 107, 331, 337), (538, 537, 343, 479), (104, 106, 335, 334), (100, 102, 333, 332), (164, 100, 332, 339), (103, 101, 329, 328), (458, 103, 328, 478), (480, 347, 345, 481), (527, 137, 344, 536), (528, 120, 343, 537), (138, 139, 345, 347), (137, 136, 346, 344), (483, 375, 341, 477), (462, 118, 342, 479), (373, 340, 110, 353), (107, 105, 330, 331), (104, 334, 354, 374), (459, 104, 374, 482), (338, 339, 364, 362), (362, 364, 365, 363), (329, 338, 362, 348), (348, 362, 363, 349), (336, 337, 360, 358), (358, 360, 361, 359), (335, 336, 358, 356), (356, 358, 359, 357), (337, 331, 371, 360), (360, 371, 370, 361), (334, 335, 356, 354), (354, 356, 357, 355), (332, 333, 352, 350), (350, 352, 353, 351), (339, 332, 350, 364), (364, 350, 351, 365), (328, 329, 348, 367), (367, 348, 349, 366), (478, 328, 367, 484), (484, 367, 366, 485), (331, 330, 369, 371), (371, 369, 368, 370), (375, 355, 112, 341), (391, 389, 382, 383), (387, 385, 378, 379), (482, 483, 373, 372), (385, 384, 376, 378), (389, 388, 380, 382), (390, 391, 383, 381), (388, 390, 381, 380), (381, 383, 382, 380), (377, 379, 378, 376), (66, 67, 388, 389), (70, 71, 384, 385), (68, 70, 385, 387), (64, 66, 389, 391), (65, 64, 391, 390), (69, 68, 387, 386), (386, 387, 379, 377), (355, 375, 374, 354), (353, 352, 372, 373), (156, 429, 431, 157), (429, 428, 430, 431), (92, 417, 429, 156), (417, 416, 428, 429), (162, 425, 427, 163), (425, 424, 426, 427), (98, 421, 425, 162), (421, 420, 424, 425), (163, 427, 423, 99), (427, 426, 422, 423), (32, 396, 421, 98), (396, 397, 420, 421), (157, 431, 419, 93), (431, 430, 418, 419), (26, 392, 417, 92), (392, 393, 416, 417), (19, 407, 399, 7), (407, 406, 398, 399), (4, 393, 401, 16), (393, 392, 400, 401), (16, 401, 403, 17), (401, 400, 402, 403), (446, 486, 405, 18), (486, 487, 404, 405), (18, 405, 407, 19), (405, 404, 406, 407), (36, 409, 432, 433), (413, 412, 414, 415), (453, 488, 413, 42), (488, 489, 412, 413), (39, 36, 433, 435), (409, 408, 410, 411), (29, 394, 409, 36), (394, 395, 408, 409), (93, 419, 394, 29), (419, 418, 395, 394), (45, 415, 396, 32), (415, 414, 397, 396), (99, 423, 398, 35), (423, 422, 399, 398), (437, 436, 438, 439), (433, 432, 434, 435), (415, 45, 439, 438), (409, 411, 434, 432), (45, 42, 437, 439), (413, 415, 438, 436), (411, 39, 435, 434), (42, 413, 436, 437), (490, 491, 442, 443), (62, 63, 443, 442), (61, 60, 440, 441), (441, 440, 491, 490), (411, 410, 489, 488), (39, 411, 488, 453), (403, 402, 487, 486), (17, 403, 486, 446), (374, 375, 483, 482), (369, 484, 485, 368), (330, 478, 484, 369), (102, 459, 482, 372), (120, 462, 479, 343), (373, 483, 477, 340), (346, 480, 481, 344), (105, 458, 478, 330), (536, 538, 479, 342), (131, 130, 464, 463), (309, 473, 476, 326), (313, 474, 475, 321), (279, 471, 475, 327), (272, 472, 476, 317), (121, 461, 473, 309), (118, 462, 474, 313), (242, 253, 470, 469), (243, 242, 469, 467), (253, 250, 468, 470), (229, 465, 467, 245), (234, 466, 468, 250), (278, 471, 466, 234), (113, 460, 463, 133), (277, 472, 465, 229), (340, 477, 480, 346), (531, 539, 461, 121), (82, 457, 459, 102), (85, 456, 458, 105), (368, 485, 460, 113), (9, 83, 456, 444), (40, 452, 455, 60), (44, 451, 454, 63), (60, 455, 491, 440), (40, 39, 453, 452), (492, 38, 517, 519), (52, 51, 450, 449), (53, 52, 449, 448), (402, 53, 448, 487), (82, 13, 445, 457), (501, 9, 444, 513), (410, 21, 447, 489), (51, 501, 513, 450), (13, 493, 512, 445), (142, 510, 511, 143), (74, 504, 510, 142), (140, 508, 509, 141), (72, 506, 508, 140), (141, 509, 507, 73), (0, 496, 506, 72), (143, 511, 505, 75), (2, 498, 504, 74), (75, 505, 499, 3), (15, 495, 498, 2), (73, 507, 497, 1), (1, 497, 492, 12), (12, 492, 493, 13), (445, 512, 494, 14), (14, 494, 495, 15), (54, 502, 503, 57), (450, 513, 502, 54), (48, 500, 501, 51), (24, 496, 500, 48), (57, 503, 499, 33), (521, 514, 515, 522), (523, 516, 514, 521), (519, 517, 518, 520), (520, 518, 516, 523), (451, 44, 514, 516), (512, 493, 520, 523), (44, 47, 515, 514), (47, 495, 522, 515), (494, 512, 523, 521), (41, 451, 516, 518), (132, 464, 539, 531), (344, 481, 538, 536), (139, 528, 537, 345), (118, 527, 536, 342), (481, 345, 537, 538), (183, 182, 535, 534), (124, 183, 534, 529), (179, 178, 533, 532), (129, 179, 532, 525), (139, 124, 529, 528), (135, 137, 527, 526), (178, 135, 526, 533), (127, 132, 531, 524), (182, 127, 524, 535), (130, 129, 525, 530), (464, 130, 530, 539), (441, 490, 454, 61), (63, 454, 490, 443), (79, 147, 559, 555), (6, 23, 551, 542), (21, 20, 548, 549), (5, 79, 555, 541), (22, 447, 561, 550), (17, 446, 560, 545), (23, 22, 550, 551), (4, 16, 544, 540), (447, 21, 549, 561), (16, 17, 545, 544), (144, 76, 552, 556), (76, 6, 542, 552), (446, 18, 546, 560), (145, 144, 556, 557), (77, 145, 557, 553), (19, 7, 543, 547), (18, 19, 547, 546), (146, 78, 554, 558), (78, 4, 540, 554), (7, 77, 553, 543), (20, 5, 541, 548), (147, 146, 558, 559), (543, 553, 578, 564), (556, 552, 577, 569), (548, 566, 614, 607), (542, 551, 576, 563), (557, 556, 569, 580), (575, 570, 612, 615), (541, 555, 579, 571), (558, 554, 568, 581), (551, 550, 610, 611), (540, 544, 572, 562), (559, 558, 581, 582), (552, 542, 563, 577), (544, 545, 573, 572), (545, 560, 583, 573), (553, 557, 580, 578), (560, 546, 574, 583), (570, 567, 613, 612), (554, 540, 562, 568), (546, 547, 565, 574), (547, 543, 564, 565), (555, 559, 582, 579), (548, 541, 571, 566), (563, 576, 595, 586), (580, 569, 600, 601), (567, 570, 605, 594), (571, 579, 599, 585), (581, 568, 598, 602), (576, 567, 594, 595), (562, 572, 588, 584), (582, 581, 602, 603), (577, 563, 586, 596), (572, 573, 589, 588), (573, 583, 604, 589), (578, 580, 601, 597), (583, 574, 590, 604), (570, 575, 593, 605), (568, 562, 584, 598), (574, 565, 591, 590), (565, 564, 587, 591), (579, 582, 603, 599), (566, 571, 585, 592), (564, 578, 597, 587), (569, 577, 596, 600), (575, 566, 592, 593), (601, 600, 606), (594, 605, 606), (585, 599, 606), (602, 598, 606), (595, 594, 606), (584, 588, 606), (603, 602, 606), (596, 586, 606), (588, 589, 606), (589, 604, 606), (597, 601, 606), (604, 590, 606), (605, 593, 606), (598, 584, 606), (590, 591, 606), (591, 587, 606), (599, 603, 606), (592, 585, 606), (587, 597, 606), (600, 596, 606), (593, 592, 606), (586, 595, 606), (608, 607, 614, 615), (610, 609, 612, 613), (611, 610, 613, 616), (609, 608, 615, 612), (576, 551, 611, 616), (566, 575, 615, 614), (549, 548, 607, 608), (567, 576, 616, 613), (550, 561, 609, 610), (561, 549, 608, 609)])
me_cube.polygons.foreach_set('material_index', [0, 0, 4, 4, 4, 4, 4, 4, 4, 0, 0, 0, 0, 0, 0, 0, 0, 4, 4, 0, 4, 4, 0, 4, 4, 0, 4, 4, 0, 0, 0, 0, 0, 0, 0, 0, 0, 0, 0, 0, 0, 0, 0, 0, 0, 0, 0, 0, 0, 4, 4, 4, 0, 0, 0, 0, 0, 2, 2, 0, 0, 0, 0, 0, 0, 0, 4, 0, 0, 0, 0, 4, 4, 0, 0, 0, 0, 0, 0, 0, 0, 0, 0, 0, 0, 4, 4, 4, 4, 0, 0, 3, 3, 3, 0, 0, 0, 0, 0, 3, 3, 3, 3, 3, 0, 3, 3, 5, 5, 5, 3, 3, 3, 2, 3, 3, 3, 2, 2, 3, 3, 3, 3, 3, 3, 3, 3, 3, 3, 3, 3, 3, 3, 3, 3, 3, 3, 3, 3, 3, 5, 5, 5, 5, 5, 5, 3, 3, 3, 3, 3, 3, 0, 0, 0, 0, 4, 4, 4, 4, 0, 0, 0, 0, 0, 0, 0, 0, 4, 4, 0, 0, 0, 0, 4, 4, 3, 3, 3, 3, 3, 3, 3, 3, 3, 3, 3, 3, 3, 3, 3, 3, 3, 3, 3, 3, 3, 3, 3, 3, 0, 0, 3, 3, 3, 3, 3, 3, 0, 0, 0, 0, 0, 0, 0, 0, 5, 5, 5, 5, 5, 5, 5, 5, 5, 5, 5, 5, 4, 5, 4, 4, 4, 5, 5, 4, 4, 5, 5, 5, 4, 4, 4, 4, 4, 4, 4, 4, 4, 4, 4, 4, 4, 4, 4, 4, 4, 4, 4, 4, 4, 4, 4, 4, 4, 4, 4, 4, 5, 5, 5, 5, 5, 5, 5, 5, 5, 5, 5, 5, 5, 5, 5, 5, 4, 4, 4, 4, 4, 4, 4, 4, 4, 4, 4, 4, 4, 4, 4, 4, 4, 4, 4, 4, 4, 4, 4, 4, 4, 4, 4, 4, 4, 4, 4, 4, 3, 7, 3, 3, 3, 3, 3, 0, 3, 3, 3, 3, 3, 0, 2, 2, 2, 2, 0, 4, 2, 3, 2, 0, 3, 3, 3, 3, 3, 3, 3, 3, 3, 3, 3, 3, 3, 3, 3, 3, 3, 3, 3, 3, 3, 3, 2, 7, 7, 0, 7, 7, 7, 7, 7, 7, 2, 2, 2, 2, 2, 2, 7, 2, 2, 4, 4, 4, 4, 4, 4, 4, 4, 4, 4, 4, 4, 4, 4, 4, 4, 4, 4, 4, 4, 4, 4, 4, 4, 4, 4, 4, 0, 0, 0, 4, 0, 0, 0, 4, 4, 0, 0, 4, 4, 4, 4, 4, 4, 4, 4, 4, 4, 0, 0, 0, 0, 0, 0, 4, 4, 0, 3, 3, 0, 4, 0, 0, 3, 0, 3, 4, 4, 4, 4, 4, 4, 5, 5, 5, 5, 5, 5, 3, 5, 0, 3, 0, 0, 3, 0, 0, 0, 0, 0, 0, 0, 4, 4, 0, 0, 4, 0, 0, 0, 0, 0, 0, 0, 0, 0, 0, 0, 0, 0, 0, 0, 0, 0, 0, 0, 0, 0, 0, 7, 7, 7, 7, 0, 0, 0, 0, 0, 0, 3, 0, 2, 2, 0, 3, 3, 3, 3, 3, 3, 3, 3, 3, 3, 3, 0, 0, 4, 4, 4, 4, 4, 4, 4, 4, 4, 4, 4, 4, 4, 4, 4, 4, 4, 4, 4, 4, 4, 4, 4, 4, 4, 4, 4, 4, 4, 4, 4, 4, 4, 4, 4, 4, 4, 4, 4, 4, 4, 4, 4, 4, 4, 4, 4, 4, 4, 4, 4, 4, 4, 4, 4, 4, 4, 4, 4, 4, 4, 4, 4, 4, 4, 4, 4, 4, 4, 4, 4, 4, 4, 4, 4, 4, 4, 4, 4, 4, 4, 4, 4, 4, 4, 4, 4, 4, 4, 4, 4, 4, 4, 4, 4, 4, 4, 4])
me_cube.materials.append(mat_material)
me_cube.materials.append(mat_material_001)
me_cube.materials.append(mat_material_002)
me_cube.materials.append(mat_material_003)
me_cube.materials.append(mat_material_004)
me_cube.materials.append(mat_material_005)
me_cube.materials.append(mat_material_006)
me_cube.materials.append(mat_material_007)
me_cube.materials.append(None)
me_cube.use_remesh_preserve_volume = False
me_cube.use_remesh_preserve_attributes = False
me_cube.use_mirror_vertex_groups = False
me_cube.update()
arm_armature = bpy.data.armatures.new('Armature')  # bones are not reproduced

# ---- objects
ob_armature = bpy.data.objects.new('Armature', arm_armature)
ob_cube_002 = bpy.data.objects.new('Cube.002', me_cube_002)
ob_cube_001 = bpy.data.objects.new('Cube.001', me_cube_001)
ob_cube = bpy.data.objects.new('Cube', me_cube)
ob_camera = bpy.data.objects.new('Camera', cam_camera)

# ---- transforms, parenting, visibility, modifiers, constraints
ob_armature.location = (5.96e-08, 1.28, 3.972)
ob_armature.rotation_euler = (1.571, -0.0, 0.0)
ob_armature.hide_viewport = True
ob_armature.show_in_front = True
ob_armature.lineart.crease_threshold = 0.0
ob_cube_002.parent = ob_armature
ob_cube_002.matrix_parent_inverse = Matrix(((0.999, 0.04351, 0.005806, -0.03525), (-0.01236, 0.152, 0.9883, -5.067), (0.04212, -0.9874, 0.1524, -0.3285), (0.0, 0.0, 0.0, 1.0)))
ob_cube_002.location = (0.0, 0.0, 0.0)
ob_cube_002.lock_rotations_4d = False
ob_cube_002.empty_display_type = 'ARROWS'
ob_cube_002.lineart.crease_threshold = 0.0
_vg = ob_cube_002.vertex_groups.new(name='Bone')
_vg = ob_cube_002.vertex_groups.new(name='Bone.001')
_vg = ob_cube_002.vertex_groups.new(name='Bone.002')
_vg = ob_cube_002.vertex_groups.new(name='Bone.020')
_vg = ob_cube_002.vertex_groups.new(name='Bone.003')
_vg = ob_cube_002.vertex_groups.new(name='Bone.004')
_vg = ob_cube_002.vertex_groups.new(name='Bone.005')
_vg = ob_cube_002.vertex_groups.new(name='Bone.006')
_vg = ob_cube_002.vertex_groups.new(name='Bone.007')
_vg = ob_cube_002.vertex_groups.new(name='Bone.008')
_vg = ob_cube_002.vertex_groups.new(name='Bone.009')
_vg = ob_cube_002.vertex_groups.new(name='Bone.010')
_vg = ob_cube_002.vertex_groups.new(name='Bone.011')
_vg = ob_cube_002.vertex_groups.new(name='Bone.012')
_vg = ob_cube_002.vertex_groups.new(name='Bone.013')
_vg = ob_cube_002.vertex_groups.new(name='Bone.014')
_vg = ob_cube_002.vertex_groups.new(name='Bone.019')
_vg = ob_cube_002.vertex_groups.new(name='Bone.015')
_vg = ob_cube_002.vertex_groups.new(name='Bone.016')
_vg = ob_cube_002.vertex_groups.new(name='Bone.017')
_vg = ob_cube_002.vertex_groups.new(name='Bone.018')
_m = ob_cube_002.modifiers.new('Armature', 'ARMATURE')
_m.object = ob_armature
ob_cube_001.parent = ob_armature
ob_cube_001.matrix_parent_inverse = Matrix(((0.999, 0.04351, 0.005806, -0.03525), (-0.01236, 0.152, 0.9883, -5.067), (0.04212, -0.9874, 0.1524, -0.3285), (0.0, 0.0, 0.0, 1.0)))
ob_cube_001.location = (0.0, 0.0, 0.0)
ob_cube_001.lock_rotations_4d = False
ob_cube_001.empty_display_type = 'ARROWS'
ob_cube_001.lineart.crease_threshold = 0.0
_vg = ob_cube_001.vertex_groups.new(name='Bone')
_vg.add([0, 1, 2, 3, 4, 5, 6, 7, 8, 9, 10, 11, 12, 13, 14, 15, 16, 17, 18, 19, 20, 21, 22, 23, 24, 25, 26, 27, 28, 29, 30, 31, 32, 33, 34, 35, 36, 37, 38, 39, 40, 41, 42, 43, 44, 45, 46, 47, 48, 49, 50, 51, 52, 53, 54, 55, 56, 57, 58, 59, 60, 61, 62, 63, 64, 65, 66, 67, 68, 69, 70, 71, 72, 73, 74, 75, 76, 77, 78, 79, 80, 81, 82, 83, 84, 85, 86, 87, 88, 89, 90, 91, 92, 93, 94, 95, 96, 97, 98, 99, 100, 101, 102, 103, 104, 105, 106, 107, 108, 109, 110, 111, 112, 113, 114, 115], 1.0, 'REPLACE')
_vg = ob_cube_001.vertex_groups.new(name='Bone.001')
_vg = ob_cube_001.vertex_groups.new(name='Bone.002')
_vg = ob_cube_001.vertex_groups.new(name='Bone.020')
_vg = ob_cube_001.vertex_groups.new(name='Bone.003')
_vg = ob_cube_001.vertex_groups.new(name='Bone.004')
_vg = ob_cube_001.vertex_groups.new(name='Bone.005')
_vg = ob_cube_001.vertex_groups.new(name='Bone.006')
_vg = ob_cube_001.vertex_groups.new(name='Bone.007')
_vg = ob_cube_001.vertex_groups.new(name='Bone.008')
_vg = ob_cube_001.vertex_groups.new(name='Bone.009')
_vg = ob_cube_001.vertex_groups.new(name='Bone.010')
_vg = ob_cube_001.vertex_groups.new(name='Bone.011')
_vg = ob_cube_001.vertex_groups.new(name='Bone.012')
_vg = ob_cube_001.vertex_groups.new(name='Bone.013')
_vg = ob_cube_001.vertex_groups.new(name='Bone.014')
_vg = ob_cube_001.vertex_groups.new(name='Bone.019')
_vg = ob_cube_001.vertex_groups.new(name='Bone.015')
_vg = ob_cube_001.vertex_groups.new(name='Bone.016')
_vg = ob_cube_001.vertex_groups.new(name='Bone.017')
_vg = ob_cube_001.vertex_groups.new(name='Bone.018')
_m = ob_cube_001.modifiers.new('Armature', 'ARMATURE')
_m.object = ob_armature
ob_cube.parent = ob_armature
ob_cube.matrix_parent_inverse = Matrix(((1.0, 0.0, 0.0, -5.96e-08), (0.0, 0.0, 1.0, -3.972), (0.0, -1.0, -2.98e-08, 1.28), (0.0, 0.0, 0.0, 1.0)))
ob_cube.location = (0.0, 0.0, 0.0)
ob_cube.lock_rotations_4d = False
ob_cube.empty_display_type = 'ARROWS'
ob_cube.lineart.crease_threshold = 0.0
_vg = ob_cube.vertex_groups.new(name='Bone')
for _i, _w in zip([109, 111, 113, 115, 117, 119, 121, 123, 126, 127, 128, 129, 130, 131, 132, 133, 179, 182, 305, 308, 309, 312, 317, 326, 366, 368, 460, 461, 463, 464, 473, 476, 485, 524, 525, 530, 531, 532, 535, 539], [0.006642, 0.05132, 0.05157, 0.006547, 0.02453, 0.09809, 0.09831, 0.03114, 0.05116, 0.1626, 0.04967, 0.1627, 0.7308, 0.1379, 0.7328, 0.1372, 0.001995, 0.002347, 0.005163, 0.01481, 0.07105, 0.07206, 0.03714, 0.03676, 0.01699, 0.01614, 0.03743, 0.1075, 0.1563, 0.9417, 0.07434, 0.03957, 0.0009193, 0.09687, 0.09361, 0.4145, 0.4156, 0.0009975, 0.001174, 0.5246]): _vg.add([_i], _w, 'REPLACE')
_vg = ob_cube.vertex_groups.new(name='Bone.001')
for _i, _w in zip([101, 102, 103, 104, 105, 107, 108, 110, 111, 112, 113, 114, 116, 118, 120, 122, 124, 125, 131, 133, 134, 135, 136, 137, 138, 139, 183, 310, 311, 313, 314, 321, 327, 328, 329, 330, 331, 332, 333, 334, 335, 340, 341, 342, 343, 344, 345, 346, 347, 348, 350, 351, 352, 353, 354, 355, 356, 357, 366, 367, 368, 369, 371, 372, 373, 374, 375, 458, 459, 460, 462, 463, 474, 475, 477, 478, 479, 480, 481, 482, 483, 484, 485, 526, 527, 528, 529, 534, 536, 537, 538], [0.005838, 0.01713, 0.07502, 0.01796, 0.07634, 0.006157, 0.02858, 0.09237, 0.08522, 0.09549, 0.08478, 0.03087, 0.01621, 0.07762, 0.07904, 0.01592, 0.1314, 0.05868, 0.09855, 0.09917, 0.05846, 0.1263, 0.1756, 0.5206, 0.1769, 0.5207, 0.001058, 0.05951, 0.0005696, 0.05717, 0.003493, 0.02256, 0.02504, 0.08592, 0.01384, 0.09049, 0.01155, 0.004852, 0.03461, 0.03868, 0.003889, 0.09838, 0.1006, 0.08465, 0.08539, 0.5691, 0.5686, 0.2174, 0.2188, 0.006583, 0.01657, 0.02449, 0.05685, 0.07537, 0.05901, 0.07728, 0.01601, 0.02562, 0.08688, 0.08692, 0.08761, 0.08837, 0.006099, 0.05701, 0.07871, 0.05806, 0.07905, 0.1802, 0.02117, 0.2314, 0.06317, 0.3224, 0.04794, 0.01681, 0.1383, 0.1528, 0.07851, 0.3547, 0.6218, 0.06416, 0.09697, 0.195, 0.2111, 0.07126, 0.2991, 0.2999, 0.07367, 0.0005288, 0.3269, 0.327, 0.3502]): _vg.add([_i], _w, 'REPLACE')
_vg = ob_cube.vertex_groups.new(name='Bone.002')
for _i, _w in zip([1, 2, 12, 13, 14, 15, 27, 28, 30, 31, 37, 38, 39, 40, 41, 42, 43, 44, 46, 47, 60, 61, 62, 63, 65, 66, 67, 68, 69, 71, 376, 377, 378, 379, 380, 381, 382, 383, 384, 385, 386, 387, 388, 389, 390, 391, 440, 441, 442, 443, 445, 451, 452, 453, 454, 455, 490, 491, 492, 493, 494, 495, 497, 498, 512, 514, 515, 516, 517, 518, 519, 520, 521, 522, 523], [0.03588, 0.03285, 0.06626, 0.1037, 0.1015, 0.06301, 0.02604, 0.002689, 0.02225, 0.0002512, 0.03359, 0.07498, 0.0007376, 0.06315, 0.1029, 0.0006658, 0.06349, 0.1008, 0.03233, 0.07026, 0.06895, 0.1019, 0.06921, 0.1002, 0.02612, 0.001762, 0.048, 0.001382, 0.04875, 0.02579, 0.01672, 0.01888, 0.01226, 0.01339, 0.01891, 0.01685, 0.01365, 0.01261, 0.01755, 0.009327, 0.02298, 0.01139, 0.02282, 0.01171, 0.01764, 0.009856, 0.07573, 0.09617, 0.07576, 0.09553, 0.1074, 0.1142, 0.06614, 0.002215, 0.1109, 0.07116, 0.09479, 0.07644, 0.08504, 0.1674, 0.1638, 0.07752, 0.03171, 0.02887, 0.1751, 0.1314, 0.09336, 0.1385, 0.1039, 0.1325, 0.1285, 0.1787, 0.178, 0.1112, 0.186]): _vg.add([_i], _w, 'REPLACE')
_vg = ob_cube.vertex_groups.new(name='Bone.020')
for _i, _w in zip([0, 1, 2, 3, 4, 5, 6, 7, 8, 9, 10, 11, 12, 13, 14, 15, 16, 17, 18, 19, 20, 21, 22, 23, 24, 25, 26, 27, 28, 29, 30, 31, 32, 33, 34, 35, 36, 37, 38, 39, 40, 41, 42, 43, 44, 45, 46, 47, 48, 49, 50, 51, 52, 53, 54, 55, 56, 57, 58, 59, 60, 61, 62, 63, 64, 65, 66, 67, 68, 69, 70, 71, 72, 73, 74, 75, 76, 77, 78, 79, 80, 81, 82, 83, 84, 85, 86, 87, 88, 89, 90, 91, 92, 93, 94, 95, 96, 97, 98, 99, 100, 101, 102, 103, 104, 105, 106, 107, 108, 109, 110, 111, 112, 113, 114, 115, 134, 136, 138, 140, 141, 142, 143, 144, 145, 146, 147, 148, 149, 150, 151, 152, 153, 154, 155, 156, 157, 158, 159, 160, 161, 162, 163, 164, 165, 166, 167, 168, 169, 170, 171, 328, 329, 330, 331, 332, 333, 334, 335, 336, 337, 338, 339, 340, 341, 346, 347, 348, 349, 350, 351, 352, 353, 354, 355, 356, 357, 358, 359, 360, 361, 362, 363, 364, 365, 366, 367, 368, 369, 370, 371, 372, 373, 374, 375, 376, 377, 378, 379, 380, 381, 382, 383, 384, 385, 386, 387, 388, 389, 390, 391, 392, 393, 394, 395, 396, 397, 398, 399, 400, 401, 402, 403, 404, 405, 406, 407, 408, 409, 410, 411, 412, 413, 414, 415, 416, 417, 418, 419, 420, 421, 422, 423, 424, 425, 426, 427, 428, 429, 430, 431, 432, 433, 434, 435, 436, 437, 438, 439, 440, 441, 442, 443, 444, 445, 446, 447, 448, 449, 450, 451, 452, 453, 454, 455, 456, 457, 458, 459, 460, 477, 478, 480, 482, 483, 484, 485, 486, 487, 488, 489, 490, 491, 492, 493, 494, 495, 496, 497, 498, 499, 500, 501, 502, 503, 504, 505, 506, 507, 508, 509, 510, 511, 512, 513, 514, 515, 516, 517, 518, 519, 520, 521, 522, 523, 540, 541, 542, 543, 544, 545, 546, 547, 548, 549, 550, 551, 552, 553, 554, 555, 556, 557, 558, 559, 560, 561, 562, 563, 564, 565, 566, 567, 568, 569, 570, 571, 572, 573, 574, 575, 576, 577, 578, 579, 580, 581, 582, 583, 584, 585, 586, 587, 588, 589, 590, 591, 592, 593, 594, 595, 596, 597, 598, 599, 600, 601, 602, 603, 604, 605, 606, 607, 608, 609, 610, 611, 612, 613, 614, 615, 616], [0.966, 0.9182, 0.9217, 0.9627, 0.9949, 0.9833, 0.9837, 0.9949, 0.9438, 0.9483, 0.9477, 0.9477, 0.8774, 0.8361, 0.8365, 0.8738, 0.9954, 0.996, 0.996, 0.9954, 0.9788, 0.9774, 0.9773, 0.9788, 0.9729, 0.9875, 0.9934, 0.9349, 0.9586, 0.974, 0.937, 0.9596, 0.9738, 0.9717, 0.9872, 0.9933, 0.9703, 0.9442, 0.8963, 0.9681, 0.9243, 0.872, 0.9681, 0.9236, 0.8738, 0.9706, 0.9444, 0.8991, 0.9729, 0.9885, 0.9941, 0.975, 0.9899, 0.995, 0.9751, 0.9899, 0.995, 0.9733, 0.9884, 0.9941, 0.918, 0.8735, 0.9175, 0.8749, 0.9677, 0.9502, 0.9674, 0.9404, 0.9675, 0.9397, 0.968, 0.9499, 0.9295, 0.9179, 0.9145, 0.9303, 0.9901, 0.9938, 0.9938, 0.99, 0.7852, 0.8016, 0.8245, 0.8412, 0.8102, 0.8356, 0.7795, 0.7941, 0.9652, 0.9543, 0.9852, 0.9781, 0.9923, 0.9877, 0.9538, 0.9652, 0.9779, 0.9851, 0.9879, 0.9923, 0.3841, 0.2855, 0.5646, 0.2862, 0.4384, 0.2899, 0.3493, 0.2927, 0.05367, 0.002733, 0.1272, 0.03652, 0.1234, 0.03454, 0.04126, 0.004295, 0.002482, 0.05533, 0.05335, 0.9224, 0.9183, 0.9164, 0.9217, 0.9918, 0.993, 0.993, 0.9917, 0.7567, 0.7645, 0.7521, 0.7613, 0.9622, 0.9587, 0.9837, 0.9814, 0.9913, 0.9899, 0.9582, 0.9619, 0.9812, 0.9836, 0.9899, 0.9913, 0.3165, 0.2783, 0.3045, 0.2793, 0.03201, 0.007034, 0.02953, 0.007176, 0.1913, 0.1508, 0.2004, 0.1491, 0.2234, 0.4186, 0.3329, 0.2101, 0.1909, 0.165, 0.1681, 0.1971, 0.1834, 0.1691, 0.06174, 0.05956, 0.07724, 0.03672, 0.129, 0.07985, 0.2864, 0.1935, 0.2418, 0.1734, 0.1226, 0.07417, 0.1126, 0.0673, 0.09092, 0.05118, 0.09293, 0.05191, 0.1154, 0.06882, 0.06885, 0.1116, 0.07006, 0.1161, 0.03676, 0.07667, 0.3903, 0.2708, 0.3252, 0.2364, 0.9574, 0.9564, 0.9602, 0.9597, 0.9567, 0.9576, 0.9598, 0.9602, 0.9566, 0.9619, 0.9542, 0.9611, 0.9545, 0.9611, 0.9568, 0.9618, 0.9939, 0.9944, 0.9802, 0.9818, 0.9802, 0.982, 0.9939, 0.9944, 0.9947, 0.9951, 0.9954, 0.9958, 0.9954, 0.9958, 0.9946, 0.995, 0.9766, 0.974, 0.9751, 0.9724, 0.9751, 0.9724, 0.9767, 0.9742, 0.9934, 0.9929, 0.9894, 0.9886, 0.9895, 0.9889, 0.9934, 0.9929, 0.9913, 0.9907, 0.9925, 0.992, 0.9925, 0.992, 0.9912, 0.9906, 0.9728, 0.9714, 0.9712, 0.9695, 0.9712, 0.9695, 0.973, 0.9716, 0.9089, 0.8812, 0.9088, 0.8817, 0.9492, 0.8323, 0.9961, 0.977, 0.9951, 0.9901, 0.9754, 0.8591, 0.9216, 0.9675, 0.863, 0.9162, 0.8515, 0.8292, 0.2145, 0.5666, 0.01292, 0.2145, 0.1696, 0.06671, 0.4106, 0.2973, 0.08961, 0.05352, 0.9959, 0.9955, 0.9714, 0.9745, 0.8829, 0.9081, 0.8739, 0.7873, 0.7899, 0.8777, 0.9694, 0.9264, 0.9287, 0.9673, 0.9611, 0.9639, 0.9639, 0.9628, 0.9374, 0.9506, 0.9506, 0.9387, 0.946, 0.9422, 0.9411, 0.9455, 0.7792, 0.9645, 0.8382, 0.8739, 0.8313, 0.8648, 0.838, 0.8353, 0.7849, 0.7846, 0.8503, 0.7772, 0.9949, 0.9833, 0.9837, 0.9949, 0.9954, 0.996, 0.996, 0.9954, 0.9788, 0.9774, 0.9773, 0.9788, 0.9901, 0.9938, 0.9938, 0.99, 0.9918, 0.993, 0.993, 0.9917, 0.9961, 0.977, 0.9949, 0.9837, 0.9949, 0.9954, 0.9788, 0.9773, 0.9938, 0.9918, 0.977, 0.9833, 0.9954, 0.996, 0.996, 0.9774, 0.9788, 0.9901, 0.9938, 0.99, 0.993, 0.993, 0.9917, 0.9961, 0.9949, 0.9833, 0.9837, 0.9949, 0.9954, 0.996, 0.996, 0.9954, 0.9788, 0.9774, 0.9773, 0.9788, 0.9901, 0.9938, 0.9938, 0.99, 0.9918, 0.993, 0.993, 0.9917, 0.9961, 0.977, 0.9954, 0.9788, 0.9774, 0.977, 0.9773, 0.9788, 0.977, 0.9773, 0.9788, 0.9774, 0.9788]): _vg.add([_i], _w, 'REPLACE')
_vg = ob_cube.vertex_groups.new(name='Bone.003')
for _i, _w in zip([0, 1, 8, 9, 12, 13, 72, 73, 80, 81, 82, 83, 84, 85, 88, 89, 100, 101, 102, 103, 104, 105, 106, 107, 108, 109, 110, 111, 112, 113, 116, 117, 118, 119, 128, 129, 130, 131, 133, 134, 135, 136, 137, 138, 139, 140, 141, 148, 149, 152, 153, 164, 165, 168, 169, 172, 173, 176, 177, 178, 179, 184, 185, 186, 187, 192, 271, 273, 304, 305, 306, 312, 313, 314, 315, 316, 321, 323, 324, 328, 329, 330, 331, 332, 333, 334, 335, 338, 339, 340, 341, 342, 344, 345, 346, 347, 348, 349, 350, 351, 352, 353, 354, 355, 356, 357, 362, 363, 364, 365, 366, 367, 368, 369, 370, 371, 372, 373, 374, 375, 445, 456, 457, 458, 459, 460, 463, 477, 478, 479, 480, 481, 482, 483, 484, 485, 492, 500, 506, 507, 508, 509, 525, 526, 527, 528, 530, 532, 533, 536, 537, 538], [0.00126, 0.007891, 0.03613, 0.01023, 0.03047, 0.01722, 0.05757, 0.05689, 0.1683, 0.167, 0.09416, 0.1025, 0.03269, 0.03105, 0.00365, 0.005576, 0.537, 0.6283, 0.2621, 0.5007, 0.09556, 0.1371, 0.02834, 0.04915, 0.8385, 0.8833, 0.6524, 0.6958, 0.09648, 0.1138, 0.1199, 0.1124, 0.05319, 0.02155, 0.86, 0.675, 0.1633, 0.6429, 0.08807, 0.8223, 0.6649, 0.6284, 0.2528, 0.09104, 0.05278, 0.06336, 0.06351, 0.2168, 0.2137, 0.006103, 0.006798, 0.6474, 0.6885, 0.8909, 0.9184, 0.1301, 0.1246, 0.8632, 0.9076, 0.772, 0.7849, 0.1132, 0.09125, 0.1158, 0.1032, 0.004101, 0.02167, 0.00584, 0.09042, 0.09088, 0.05023, 0.008704, 0.03899, 0.09632, 0.09668, 0.05603, 0.008243, 0.06443, 0.05764, 0.5502, 0.7444, 0.1668, 0.0496, 0.6849, 0.4117, 0.09218, 0.02949, 0.7895, 0.7582, 0.5466, 0.1343, 0.04036, 0.1975, 0.06841, 0.5405, 0.1334, 0.8233, 0.8611, 0.7725, 0.8168, 0.522, 0.5945, 0.09983, 0.1023, 0.02342, 0.01177, 0.8625, 0.9015, 0.8356, 0.8756, 0.6724, 0.6319, 0.1334, 0.1494, 0.01291, 0.03183, 0.3778, 0.4693, 0.1302, 0.1387, 0.00196, 0.0631, 0.06221, 0.3033, 0.1591, 0.3438, 0.2481, 0.2972, 0.3365, 0.0007949, 0.2661, 0.1122, 0.2256, 0.2718, 0.3523, 0.3546, 0.005601, 0.006901, 0.02882, 0.03017, 0.03441, 0.03498, 0.3937, 0.3924, 0.153, 0.02639, 0.09244, 0.4547, 0.451, 0.1189, 0.0342, 0.05649]): _vg.add([_i], _w, 'REPLACE')
_vg = ob_cube.vertex_groups.new(name='Bone.004')
for _i, _w in zip([129, 134, 135, 168, 169, 176, 177, 178, 179, 184, 185, 186, 187, 192, 193, 194, 195, 200, 201, 202, 203, 208, 209, 210, 211, 525, 526, 532, 533], [0.01251, 0.0116, 0.02305, 0.02132, 0.001071, 0.09893, 0.07074, 0.1066, 0.1063, 0.8384, 0.8823, 0.757, 0.8357, 0.7835, 0.8592, 0.5242, 0.7926, 0.1754, 0.1563, 0.1337, 0.1646, 0.03841, 0.01647, 0.02445, 0.02473, 0.006254, 0.01152, 0.05314, 0.05328]): _vg.add([_i], _w, 'REPLACE')
_vg = ob_cube.vertex_groups.new(name='Bone.005')
for _i, _w in zip([184, 186, 187, 192, 193, 194, 195, 200, 201, 202, 203, 208, 209, 210, 211, 216, 217, 218, 219], [0.01922, 0.1014, 0.02772, 0.148, 0.09748, 0.4141, 0.142, 0.6112, 0.6652, 0.6286, 0.6168, 0.159, 0.138, 0.1699, 0.1433, 0.02787, 0.007158, 0.04422, 0.01648]): _vg.add([_i], _w, 'REPLACE')
_vg = ob_cube.vertex_groups.new(name='Bone.006')
for _i, _w in zip([192, 193, 194, 195, 200, 201, 202, 203, 208, 209, 210, 211, 216, 217, 218, 219], [0.03035, 0.001691, 0.02529, 0.0309, 0.2071, 0.1749, 0.2318, 0.2133, 0.7952, 0.828, 0.7913, 0.8181, 0.9503, 0.9641, 0.9418, 0.9581]): _vg.add([_i], _w, 'REPLACE')
_vg = ob_cube.vertex_groups.new(name='Bone.007')
for _i, _w in zip([2, 3, 10, 11, 14, 15, 74, 75, 80, 82, 83, 84, 85, 86, 87, 94, 95, 100, 101, 102, 103, 104, 105, 106, 107, 108, 110, 111, 112, 113, 114, 115, 120, 121, 122, 123, 124, 125, 126, 127, 131, 132, 133, 136, 137, 138, 139, 142, 143, 150, 151, 158, 159, 166, 167, 170, 171, 174, 175, 180, 181, 182, 183, 188, 189, 190, 191, 198, 199, 274, 275, 276, 307, 308, 309, 310, 311, 318, 319, 320, 322, 325, 327, 328, 329, 330, 331, 332, 333, 334, 335, 336, 337, 340, 341, 343, 344, 345, 346, 347, 348, 349, 350, 351, 352, 353, 354, 355, 356, 357, 358, 359, 360, 361, 366, 367, 368, 369, 370, 371, 372, 373, 374, 375, 445, 456, 457, 458, 459, 460, 463, 477, 478, 479, 480, 481, 482, 483, 484, 485, 494, 495, 503, 504, 505, 510, 511, 522, 524, 527, 528, 529, 531, 534, 535, 536, 537, 538], [0.007875, 0.006775, 0.01298, 0.02816, 0.02789, 0.04894, 0.0631, 0.05734, 2.869e-05, 0.05667, 0.02608, 0.124, 0.1046, 0.1799, 0.1734, 0.009314, 0.00447, 0.04217, 0.04801, 0.1259, 0.1314, 0.4187, 0.4899, 0.5791, 0.6197, 0.002102, 0.1014, 0.1148, 0.6564, 0.6981, 0.8472, 0.8776, 0.05229, 0.02549, 0.1215, 0.1136, 0.6515, 0.8246, 0.857, 0.6708, 0.08771, 0.1614, 0.6425, 0.0946, 0.05345, 0.6319, 0.252, 0.06706, 0.06496, 0.2237, 0.2171, 0.00974, 0.007933, 0.6621, 0.6867, 0.8904, 0.9182, 0.131, 0.1286, 0.9044, 0.8611, 0.7835, 0.7444, 0.07836, 0.1058, 0.1117, 0.1222, 0.003151, 0.01621, 0.02245, 0.004669, 0.01276, 0.09496, 0.0903, 0.01473, 0.03584, 0.1001, 0.09804, 0.0669, 0.05907, 0.05453, 0.05838, 0.006605, 0.1572, 0.05424, 0.5272, 0.7511, 0.04271, 0.1119, 0.5153, 0.7043, 0.7671, 0.7919, 0.1469, 0.5703, 0.03953, 0.06899, 0.1976, 0.1377, 0.545, 0.03471, 0.01217, 0.03079, 0.01589, 0.1169, 0.1148, 0.5811, 0.6242, 0.7815, 0.8223, 0.8401, 0.8775, 0.8646, 0.9019, 0.1317, 0.1448, 0.6693, 0.6218, 0.8594, 0.8244, 0.1577, 0.1605, 0.4694, 0.5248, 0.01118, 0.06238, 0.08419, 0.2974, 0.2252, 0.3443, 0.2484, 0.3243, 0.3291, 0.0001856, 0.2725, 0.1126, 0.2822, 0.3125, 0.3461, 0.3517, 0.006366, 0.01673, 0.003532, 0.03686, 0.02963, 0.03966, 0.03692, 0.003905, 0.3922, 0.02672, 0.1522, 0.3865, 0.09343, 0.4377, 0.456, 0.03449, 0.1186, 0.0564]): _vg.add([_i], _w, 'REPLACE')
_vg = ob_cube.vertex_groups.new(name='Bone.008')
for _i, _w in zip([124, 125, 127, 170, 180, 181, 182, 183, 188, 189, 190, 191, 196, 197, 198, 199, 205, 206, 207, 524, 529, 534, 535], [0.01816, 0.003629, 0.002865, 0.01277, 0.06422, 0.08528, 0.0864, 0.09997, 0.7903, 0.718, 0.6654, 0.6315, 0.1303, 0.1661, 0.1586, 0.1762, 0.02315, 0.02025, 0.03782, 0.001433, 0.009081, 0.04998, 0.0432]): _vg.add([_i], _w, 'REPLACE')
_vg = ob_cube.vertex_groups.new(name='Bone.009')
for _i, _w in zip([182, 183, 188, 189, 190, 191, 196, 197, 198, 199, 204, 205, 206, 207, 212, 213, 214, 215, 220, 221, 222, 223, 534, 535], [0.0002098, 0.01312, 0.125, 0.1627, 0.1961, 0.2115, 0.8319, 0.7688, 0.7649, 0.7272, 0.8085, 0.7546, 0.7388, 0.7019, 0.1597, 0.191, 0.1749, 0.1937, 0.015, 0.0474, 0.03742, 0.04962, 0.00656, 0.0001049]): _vg.add([_i], _w, 'REPLACE')
_vg = ob_cube.vertex_groups.new(name='Bone.010')
for _i, _w in zip([197, 198, 199, 204, 205, 206, 207, 212, 213, 214, 215, 220, 221, 222, 223], [0.0274, 0.04289, 0.05868, 0.1654, 0.2029, 0.2193, 0.245, 0.8345, 0.7982, 0.815, 0.7922, 0.9661, 0.9485, 0.9537, 0.9467]): _vg.add([_i], _w, 'REPLACE')
_vg = ob_cube.vertex_groups.new(name='Bone.011')
for _i, _w in zip([119, 121, 272, 277, 309, 312, 317, 326, 461, 462, 471, 472, 473, 474, 475, 476, 530, 531, 539], [0.09536, 0.09629, 0.04322, 0.04237, 0.08122, 0.08035, 0.0657, 0.0669, 0.2883, 0.005826, 0.03401, 0.08736, 0.2108, 0.0405, 0.09557, 0.2024, 0.04768, 0.04815, 0.1442]): _vg.add([_i], _w, 'REPLACE')
_vg = ob_cube.vertex_groups.new(name='Bone.012')
for _i, _w in zip([116, 117, 118, 119, 120, 121, 122, 123, 124, 127, 132, 137, 139, 174, 175, 182, 183, 227, 229, 230, 231, 232, 233, 234, 235, 239, 245, 248, 249, 250, 253, 254, 269, 271, 272, 273, 274, 275, 276, 277, 278, 279, 305, 307, 308, 309, 310, 311, 312, 313, 314, 317, 318, 319, 320, 321, 322, 323, 324, 325, 326, 327, 342, 343, 344, 345, 461, 462, 465, 466, 467, 468, 469, 470, 471, 472, 473, 474, 475, 476, 479, 481, 524, 525, 526, 527, 528, 529, 530, 531, 534, 535, 536, 537, 538, 539], [0.04018, 0.009513, 0.1677, 0.1101, 0.5847, 0.5808, 0.5986, 0.6139, 0.1032, 0.08605, 0.04797, 0.0273, 0.09053, 0.6333, 0.6457, 0.05272, 0.06339, 0.1099, 0.1734, 0.06878, 0.1182, 0.1943, 0.1408, 0.1193, 0.004793, 0.0857, 0.01264, 0.02904, 0.004518, 0.02249, 0.02492, 0.02163, 0.4503, 0.03759, 0.1528, 0.009869, 0.4641, 0.445, 0.4731, 0.5864, 0.1756, 0.5462, 0.001809, 0.6179, 0.5918, 0.6048, 0.5921, 0.5805, 0.1144, 0.1617, 0.02769, 0.1299, 0.6054, 0.5291, 0.5362, 0.1652, 0.5344, 0.02664, 0.002686, 0.5269, 0.6057, 0.5788, 0.2259, 0.5418, 0.03904, 0.08031, 0.2658, 0.4026, 0.2954, 0.2953, 0.1885, 0.1858, 0.3649, 0.3466, 0.4381, 0.4568, 0.3256, 0.401, 0.3846, 0.3535, 0.4013, 0.05893, 0.35, 0.004756, 0.02009, 0.0975, 0.3376, 0.3509, 0.05507, 0.3144, 0.3484, 0.3492, 0.1325, 0.311, 0.2301, 0.1329]): _vg.add([_i], _w, 'REPLACE')
_vg = ob_cube.vertex_groups.new(name='Bone.013')
for _i, _w in zip([120, 121, 122, 123, 124, 174, 175, 227, 229, 230, 231, 232, 233, 234, 239, 243, 244, 245, 246, 247, 248, 249, 250, 253, 254, 255, 269, 272, 274, 275, 276, 277, 278, 279, 288, 289, 290, 293, 295, 307, 308, 309, 310, 311, 313, 317, 318, 319, 320, 321, 322, 325, 326, 327, 343, 461, 462, 465, 466, 467, 468, 469, 470, 471, 472, 473, 474, 475, 476, 479, 524, 528, 529, 531, 534, 535, 537, 538, 539], [0.07395, 0.066, 0.1649, 0.1627, 0.001096, 0.1716, 0.1674, 0.1094, 0.6605, 0.831, 0.765, 0.565, 0.6784, 0.09491, 0.7855, 0.05445, 0.8997, 0.744, 0.0867, 0.4655, 0.6189, 0.2485, 0.02971, 0.01245, 0.8154, 0.1009, 0.4895, 0.05018, 0.3996, 0.4787, 0.4167, 0.2018, 0.05099, 0.1997, 0.06742, 0.04908, 0.05781, 0.08967, 0.05926, 0.2354, 0.2244, 0.09192, 0.1017, 0.2189, 0.002416, 0.01723, 0.2377, 0.3086, 0.3219, 0.02362, 0.3685, 0.3636, 0.1402, 0.1474, 0.05584, 0.01956, 0.03159, 0.3319, 0.2481, 0.436, 0.2495, 0.3032, 0.2633, 0.108, 0.1125, 0.04076, 0.05214, 0.07788, 0.07357, 0.01338, 0.08134, 0.03698, 0.08301, 0.033, 0.08578, 0.08372, 0.02792, 0.006689, 0.009781]): _vg.add([_i], _w, 'REPLACE')
_vg = ob_cube.vertex_groups.new(name='Bone.014')
for _i, _w in zip([229, 230, 231, 232, 233, 239, 244, 245, 246, 247, 248, 249, 254, 255, 256, 257, 258, 259, 260, 261, 266, 267, 274, 288, 289, 290, 291, 292, 293, 294, 295, 296, 303, 467, 468, 470], [0.01191, 0.08762, 0.08045, 0.03037, 0.1086, 0.1057, 0.0529, 0.1763, 0.9009, 0.506, 0.1596, 0.5855, 0.07747, 0.8529, 0.4781, 0.5359, 0.4808, 0.5417, 0.009292, 0.01834, 0.127, 0.1324, 0.003905, 0.7249, 0.136, 0.8834, 0.7832, 0.1848, 0.835, 0.9276, 0.8689, 0.006301, 0.01762, 0.0129, 0.02789, 0.004521]): _vg.add([_i], _w, 'REPLACE')
_vg = ob_cube.vertex_groups.new(name='Bone.019')
for _i, _w in zip([248, 249, 254, 255, 256, 257, 258, 259, 260, 261, 266, 267, 288, 289, 290, 291, 292, 293, 294, 295, 296, 297, 298, 303], [0.1047, 0.1129, 0.009015, 0.01088, 0.5173, 0.4516, 0.5172, 0.4491, 0.9654, 0.9631, 0.8672, 0.8656, 0.201, 0.806, 0.05524, 0.2021, 0.7865, 0.06741, 0.05825, 0.06844, 0.9614, 0.9893, 0.9889, 0.96]): _vg.add([_i], _w, 'REPLACE')
_vg = ob_cube.vertex_groups.new(name='Bone.015')
for _i, _w in zip([116, 117, 118, 119, 120, 121, 122, 129, 130, 135, 137, 139, 172, 173, 178, 179, 224, 225, 227, 229, 232, 234, 235, 236, 268, 270, 271, 272, 273, 274, 277, 278, 279, 304, 305, 306, 309, 310, 311, 312, 313, 314, 315, 316, 317, 319, 321, 323, 324, 326, 327, 342, 343, 344, 345, 461, 462, 465, 466, 467, 468, 471, 472, 473, 474, 475, 476, 479, 481, 525, 526, 527, 528, 529, 530, 531, 532, 533, 536, 537, 538, 539], [0.5975, 0.6155, 0.5663, 0.5645, 0.1459, 0.09, 0.02698, 0.08437, 0.0455, 0.09892, 0.08723, 0.02137, 0.6397, 0.6552, 0.05646, 0.05236, 0.05722, 0.1037, 0.1027, 0.002972, 0.02958, 0.1165, 0.1205, 0.07442, 0.4525, 0.4461, 0.4521, 0.5102, 0.4616, 0.006411, 0.07406, 0.4784, 0.1036, 0.6247, 0.5957, 0.537, 0.08457, 0.1321, 0.01238, 0.5762, 0.5682, 0.5764, 0.6115, 0.5295, 0.5582, 0.008076, 0.5359, 0.5215, 0.535, 0.08043, 0.1177, 0.5218, 0.2052, 0.07691, 0.03288, 0.238, 0.3676, 0.06509, 0.07269, 0.007092, 0.03043, 0.2259, 0.2005, 0.2727, 0.348, 0.2791, 0.2344, 0.38, 0.05598, 0.3499, 0.3482, 0.3268, 0.08363, 0.01349, 0.305, 0.045, 0.3538, 0.3481, 0.2994, 0.119, 0.218, 0.119]): _vg.add([_i], _w, 'REPLACE')
_vg = ob_cube.vertex_groups.new(name='Bone.016')
for _i, _w in zip([116, 117, 118, 119, 172, 173, 224, 225, 227, 229, 232, 234, 235, 236, 240, 241, 242, 243, 248, 250, 251, 252, 253, 268, 270, 271, 272, 273, 277, 278, 279, 280, 304, 305, 306, 310, 312, 313, 314, 315, 316, 317, 321, 323, 324, 327, 342, 461, 462, 465, 466, 467, 468, 469, 470, 471, 472, 473, 474, 475, 476, 479, 525, 526, 527, 530, 532, 533, 536, 538, 539], [0.1624, 0.1555, 0.07004, 0.05936, 0.1672, 0.1624, 0.8448, 0.7111, 0.5263, 0.05619, 0.09268, 0.5228, 0.6712, 0.7989, 0.0355, 0.09094, 0.07128, 0.07444, 0.04072, 0.2189, 0.1432, 0.07586, 0.6101, 0.491, 0.4812, 0.3935, 0.1687, 0.4102, 0.01526, 0.1901, 0.05093, 0.03906, 0.2329, 0.2143, 0.3704, 0.0006212, 0.08456, 0.09452, 0.2197, 0.2336, 0.363, 0.1248, 0.1383, 0.3092, 0.3135, 0.02157, 0.05319, 0.009025, 0.02717, 0.2105, 0.2533, 0.1052, 0.309, 0.08456, 0.1939, 0.1066, 0.08261, 0.02593, 0.04809, 0.07446, 0.05838, 0.01092, 0.07776, 0.08121, 0.03502, 0.02968, 0.08121, 0.08359, 0.0266, 0.005462, 0.004513]): _vg.add([_i], _w, 'REPLACE')
_vg = ob_cube.vertex_groups.new(name='Bone.017')
for _i, _w in zip([224, 225, 226, 227, 228, 229, 232, 234, 235, 236, 237, 238, 240, 241, 242, 243, 250, 251, 252, 253, 262, 263, 264, 265, 271, 272, 273, 278, 280, 281, 282, 283, 284, 285, 286, 287, 301, 302, 465, 466, 467, 468, 469, 470], [0.08518, 0.1313, 0.5498, 0.122, 0.481, 0.01161, 0.004451, 0.09695, 0.1262, 0.1036, 0.5469, 0.4824, 0.9456, 0.8645, 0.8703, 0.823, 0.5674, 0.6896, 0.8801, 0.2795, 0.02185, 0.0358, 0.1404, 0.1536, 0.01477, 0.009383, 0.009935, 0.008491, 0.7362, 0.9197, 0.9447, 0.9184, 0.9076, 0.1641, 0.1482, 0.7928, 0.01113, 0.002576, 0.0472, 0.07328, 0.1937, 0.1232, 0.2017, 0.1286]): _vg.add([_i], _w, 'REPLACE')
_vg = ob_cube.vertex_groups.new(name='Bone.018')
for _i, _w in zip([226, 228, 237, 238, 250, 251, 252, 253, 262, 263, 264, 265, 280, 281, 282, 283, 284, 285, 286, 287, 299, 300, 301, 302], [0.4469, 0.5171, 0.4508, 0.5169, 0.1101, 0.119, 0.01046, 0.01428, 0.9626, 0.9538, 0.8584, 0.8419, 0.212, 0.06419, 0.05062, 0.06593, 0.07048, 0.8066, 0.8388, 0.1991, 0.9895, 0.9865, 0.9644, 0.9711]): _vg.add([_i], _w, 'REPLACE')
_m = ob_cube.modifiers.new('Armature', 'ARMATURE')
_m.object = ob_armature
ob_camera.location = (7.481, -6.508, 5.344)
ob_camera.rotation_euler = (1.109, 0.0, 0.8149)
ob_camera.lock_rotations_4d = False
ob_camera.empty_display_type = 'ARROWS'
ob_camera.color = (0.0, 0.0, 0.0, 0.0)
ob_camera.display_type = 'WIRE'
ob_camera.lineart.crease_threshold = 0.0

# ---- collection membership
col_collection_1.objects.link(ob_armature)
col_collection_1.objects.link(ob_cube_002)
col_collection_1.objects.link(ob_cube_001)
col_collection_1.objects.link(ob_cube)
col_collection_1.objects.link(ob_camera)

# ---- scene / render settings (as saved in the file)
scene.camera = ob_camera
scene.frame_start = 1; scene.frame_end = 60; scene.frame_set(21)
scene.render.engine = 'BLENDER_EEVEE_NEXT'
scene.render.resolution_percentage = 50
scene.render.dither_intensity = 0.0
scene.cycles.use_denoising = False
scene.cycles.samples = 128
scene.cycles.sampling_pattern = 'TABULATED_SOBOL'
scene.cycles.use_adaptive_sampling = False
scene.cycles.use_light_tree = False
scene.cycles.blur_glossy = 0.0
scene.cycles.sample_clamp_indirect = 0.0
scene.view_settings.view_transform = 'Standard'
bpy.context.view_layer.update()

# ---- added for rendering (the .blend has no usable light): sun
light_auto_sun = bpy.data.lights.new('AutoSun', 'SUN')
light_auto_sun.energy = 3.0
light_auto_sun.angle = 0.0523599
ob_auto_sun = bpy.data.objects.new('AutoSun', light_auto_sun)
scene.collection.objects.link(ob_auto_sun)
ob_auto_sun.rotation_euler = (0.872665, 0.174533, 0.523599)
bpy.context.view_layer.update()

